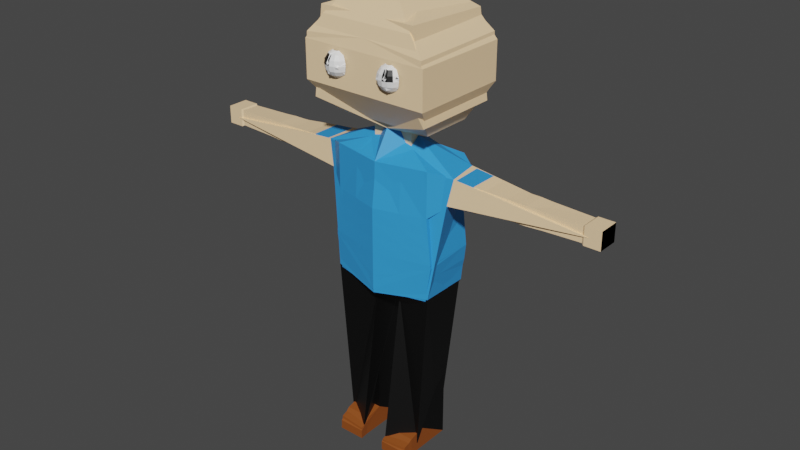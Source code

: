 # Source: NormalPerson.blend  (saved by Blender 3.2.14; exported with 4.5.12 LTS)
import bpy
from mathutils import Matrix  # noqa: F401  (used for matrix-valued properties, if any)

bpy.ops.wm.read_factory_settings(use_empty=True)
scene = bpy.context.scene
scene.name = 'Scene'

# ---- collections
col_collection = bpy.data.collections.new('Collection'); scene.collection.children.link(col_collection)

# ---- materials (node trees are filled in below, after node groups)
mat_material_001 = bpy.data.materials.new('Material.001')
mat_material_001.alpha_threshold = 0.0
mat_material_001.use_transparent_shadow = False
mat_material_001.line_color = (0.0, 0.0, 0.0, 1.0)
mat_material_006 = bpy.data.materials.new('Material.006')
mat_material_006.use_transparent_shadow = False
mat_material_007 = bpy.data.materials.new('Material.007')
mat_material_007.use_transparent_shadow = False
mat_material_008 = bpy.data.materials.new('Material.008')
mat_material_008.use_transparent_shadow = False
mat_material_009 = bpy.data.materials.new('Material.009')
mat_material_009.use_transparent_shadow = False
mat_eys = bpy.data.materials.new('Eys')
mat_eys.use_transparent_shadow = False

# ---- material node trees
mat_material_001.use_nodes = True; mat_material_001.node_tree.nodes.clear()
_N = mat_material_001.node_tree.nodes; _L = mat_material_001.node_tree.links
n0 = _N.new('ShaderNodeOutputMaterial'); n0.name = 'Material Output'; n0.location = (300, 300)
n1 = _N.new('ShaderNodeBsdfPrincipled'); n1.name = 'Principled BSDF'; n1.location = (10, 300)
n1.distribution = 'GGX'
n1.subsurface_method = 'RANDOM_WALK_SKIN'
n1.inputs[0].default_value = (1.0, 1.0, 1.0, 1.0)
n1.inputs[2].default_value = 0.4
n1.inputs[3].default_value = 1.45
n1.inputs[27].default_value = (0.0, 0.0, 0.0, 1.0)
n1.inputs[28].default_value = 1.0
_L.new(n1.outputs[0], n0.inputs[0])
n0.is_active_output = True
mat_material_006.use_nodes = True; mat_material_006.node_tree.nodes.clear()
_N = mat_material_006.node_tree.nodes; _L = mat_material_006.node_tree.links
n0 = _N.new('ShaderNodeBsdfPrincipled'); n0.name = 'Principled BSDF'; n0.location = (10, 300)
n0.distribution = 'GGX'
n0.subsurface_method = 'RANDOM_WALK_SKIN'
n0.inputs[0].default_value = (0.03367, 0.3241, 0.8, 1.0)
n0.inputs[3].default_value = 1.45
n0.inputs[27].default_value = (0.0, 0.0, 0.0, 1.0)
n0.inputs[28].default_value = 1.0
n1 = _N.new('ShaderNodeOutputMaterial'); n1.name = 'Material Output'; n1.location = (300, 300)
_L.new(n0.outputs[0], n1.inputs[0])
n1.is_active_output = True
mat_material_007.use_nodes = True; mat_material_007.node_tree.nodes.clear()
_N = mat_material_007.node_tree.nodes; _L = mat_material_007.node_tree.links
n0 = _N.new('ShaderNodeBsdfPrincipled'); n0.name = 'Principled BSDF'; n0.location = (10, 300)
n0.distribution = 'GGX'
n0.subsurface_method = 'RANDOM_WALK_SKIN'
n0.inputs[0].default_value = (1.0, 0.7084, 0.4125, 1.0)
n0.inputs[3].default_value = 1.45
n0.inputs[27].default_value = (0.0, 0.0, 0.0, 1.0)
n0.inputs[28].default_value = 1.0
n1 = _N.new('ShaderNodeOutputMaterial'); n1.name = 'Material Output'; n1.location = (300, 300)
_L.new(n0.outputs[0], n1.inputs[0])
n1.is_active_output = True
mat_material_008.use_nodes = True; mat_material_008.node_tree.nodes.clear()
_N = mat_material_008.node_tree.nodes; _L = mat_material_008.node_tree.links
n0 = _N.new('ShaderNodeBsdfPrincipled'); n0.name = 'Principled BSDF'; n0.location = (10, 300)
n0.distribution = 'GGX'
n0.subsurface_method = 'RANDOM_WALK_SKIN'
n0.inputs[0].default_value = (0.0, 0.0, 0.0, 1.0)
n0.inputs[3].default_value = 1.45
n0.inputs[27].default_value = (0.0, 0.0, 0.0, 1.0)
n0.inputs[28].default_value = 1.0
n1 = _N.new('ShaderNodeOutputMaterial'); n1.name = 'Material Output'; n1.location = (300, 300)
_L.new(n0.outputs[0], n1.inputs[0])
n1.is_active_output = True
mat_material_009.use_nodes = True; mat_material_009.node_tree.nodes.clear()
_N = mat_material_009.node_tree.nodes; _L = mat_material_009.node_tree.links
n0 = _N.new('ShaderNodeBsdfPrincipled'); n0.name = 'Principled BSDF'; n0.location = (10, 300)
n0.distribution = 'GGX'
n0.subsurface_method = 'RANDOM_WALK_SKIN'
n0.inputs[0].default_value = (0.2697, 0.06857, 0.009938, 1.0)
n0.inputs[3].default_value = 1.45
n0.inputs[27].default_value = (0.0, 0.0, 0.0, 1.0)
n0.inputs[28].default_value = 1.0
n1 = _N.new('ShaderNodeOutputMaterial'); n1.name = 'Material Output'; n1.location = (300, 300)
_L.new(n0.outputs[0], n1.inputs[0])
n1.is_active_output = True
mat_eys.use_nodes = True; mat_eys.node_tree.nodes.clear()
_N = mat_eys.node_tree.nodes; _L = mat_eys.node_tree.links
n0 = _N.new('ShaderNodeBsdfPrincipled'); n0.name = 'Principled BSDF'; n0.location = (10, 300)
n0.distribution = 'GGX'
n0.subsurface_method = 'RANDOM_WALK_SKIN'
n0.inputs[0].default_value = (0.0, 0.0, 0.0, 1.0)
n0.inputs[3].default_value = 1.45
n0.inputs[27].default_value = (0.0, 0.0, 0.0, 1.0)
n0.inputs[28].default_value = 1.0
n1 = _N.new('ShaderNodeOutputMaterial'); n1.name = 'Material Output'; n1.location = (300, 300)
_L.new(n0.outputs[0], n1.inputs[0])
n1.is_active_output = True

# ---- world
world_world = bpy.data.worlds.new('World'); scene.world = world_world
world_world.use_nodes = True; world_world.node_tree.nodes.clear()
_N = world_world.node_tree.nodes; _L = world_world.node_tree.links
n0 = _N.new('ShaderNodeOutputWorld'); n0.name = 'World Output'; n0.location = (300, 300)
n1 = _N.new('ShaderNodeBackground'); n1.name = 'Background'; n1.location = (10, 300)
n1.inputs[0].default_value = (0.05088, 0.05088, 0.05088, 1.0)
_L.new(n1.outputs[0], n0.inputs[0])
n0.is_active_output = True
world_world.color = (0.05088, 0.05088, 0.05088)
world_world.use_sun_shadow = False
world_world.sun_shadow_jitter_overblur = 0.0

# ---- meshes
me_person_lod0 = bpy.data.meshes.new('Person_LOD0')
me_person_lod0.from_pydata([(0.1513, 0.07908, 0.9017), (0.02626, 0.07908, 0.4983), (0.1513, -0.07908, 0.9017), (0.02626, -0.07908, 0.4983), (0.0, 0.07908, 0.4983), (0.0, -0.1022, 0.9017), (0.0, -0.07908, 0.4983), (0.0, 0.08575, 0.9017), (0.1513, 0.07908, 0.7672), (0.1656, 0.07908, 0.6328), (0.1513, -0.07908, 0.7672), (0.1656, -0.07908, 0.6328), (0.0, -0.1192, 0.7672), (0.0, -0.1192, 0.6328), (0.0, 0.08575, 0.7672), (0.0, 0.09375, 0.6328), (0.1513, 0.07908, 0.5198), (0.1513, -0.07908, 0.5198), (0.0, -0.1192, 0.5198), (0.0, 0.09375, 0.5198), (0.1216, 0.04968, 0.4598), (0.04189, 0.04968, 0.4586), (0.1216, -0.04968, 0.4598), (0.04189, -0.04968, 0.4586), (0.1218, 0.04968, 0.3533), (0.04208, 0.04968, 0.3533), (0.1218, -0.04968, 0.3533), (0.04208, -0.04968, 0.3533), (0.1218, 0.04968, 0.3294), (0.04208, 0.04968, 0.3294), (0.1218, -0.04968, 0.3294), (0.04208, -0.04968, 0.3294), (0.1218, 0.04968, 0.302), (0.04208, 0.04968, 0.302), (0.1218, -0.04968, 0.302), (0.04208, -0.04968, 0.302), (0.1218, 0.04968, 0.06585), (0.04208, 0.04968, 0.06585), (0.1218, -0.04968, 0.06585), (0.04208, -0.04968, 0.06585), (0.1218, 0.04968, -8.872e-05), (0.04208, 0.04968, -8.872e-05), (0.1218, -0.04968, -8.872e-05), (0.04208, -0.04968, -8.872e-05), (0.1218, -0.09843, 0.05374), (0.04208, -0.09843, 0.05374), (0.1218, -0.09843, -8.872e-05), (0.04208, -0.09843, -8.872e-05), (0.1186, -0.1344, 0.02716), (0.03893, -0.1344, 0.02716), (0.1186, -0.1344, -0.0008175), (0.03893, -0.1344, -0.0008175), (0.1988, 0.04822, 0.8881), (0.1988, -0.04822, 0.8881), (0.1988, 0.04822, 0.8061), (0.1988, -0.04822, 0.8061), (0.3779, 0.03284, 0.875), (0.3779, -0.03284, 0.875), (0.3779, 0.03284, 0.8192), (0.3779, -0.03284, 0.8192), (0.4002, 0.03284, 0.875), (0.4002, -0.03284, 0.875), (0.4002, 0.03284, 0.8192), (0.4002, -0.03284, 0.8192), (0.4256, 0.03284, 0.875), (0.4256, -0.03284, 0.875), (0.4256, 0.03284, 0.8192), (0.4256, -0.03284, 0.8192), (0.5782, 0.02464, 0.8681), (0.5782, -0.02464, 0.8681), (0.5782, 0.02464, 0.8262), (0.5782, -0.02464, 0.8262), (0.5883, 0.03133, 0.8738), (0.5883, -0.03133, 0.8738), (0.5883, 0.03133, 0.8205), (0.5883, -0.03133, 0.8205), (0.6364, 0.03133, 0.8738), (0.6364, -0.03133, 0.8738), (0.6364, 0.03133, 0.8205), (0.6364, -0.03133, 0.8205), (0.06214, 0.03302, 0.932), (0.06214, -0.03302, 0.932), (0.0, 0.03302, 0.932), (0.0, -0.03302, 0.932), (0.06046, 0.02298, 0.9708), (0.06214, -0.03302, 0.974), (0.0, 0.03302, 0.974), (0.0, -0.03302, 0.974), (0.1499, 0.0776, 0.9977), (0.1499, -0.07641, 0.9977), (0.0, 0.08701, 0.9978), (0.0, -0.07641, 0.9977), (0.07493, 0.09894, 1.345), (0.0, 0.09894, 1.345), (0.0, -0.1013, 1.345), (0.0, 0.1513, 1.092), (0.0, 0.1513, 1.203), (0.1916, 0.1513, 1.203), (0.1916, 0.1513, 1.092), (0.1916, -0.1505, 1.092), (0.1916, -0.1505, 1.203), (0.0, -0.1505, 1.203), (0.0, -0.1505, 1.092), (0.156, 0.07908, 0.7224), (0.1608, 0.07908, 0.6776), (0.156, -0.07908, 0.7224), (0.1608, -0.07908, 0.6776), (0.0, -0.1192, 0.7224), (0.0, -0.1192, 0.6776), (0.0, 0.08842, 0.7224), (0.0, 0.09108, 0.6776), (0.2729, 0.04309, 0.8105), (0.3038, 0.03796, 0.8148), (0.3038, -0.03796, 0.8148), (0.2729, -0.04309, 0.8105), (0.2729, 0.04309, 0.8838), (0.3038, 0.03796, 0.8794), (0.3038, -0.03796, 0.8794), (0.2729, -0.04309, 0.8838), (0.1608, 0.07908, 0.5876), (0.156, 0.07908, 0.5654), (0.1608, -0.07908, 0.5876), (0.156, -0.07908, 0.5654), (0.0, -0.1192, 0.5876), (0.0, -0.1192, 0.5654), (0.0, 0.09375, 0.5876), (0.0, 0.09375, 0.5654), (0.01313, -0.07908, 0.4983), (0.07564, 0.08242, 0.9017), (0.01313, 0.07908, 0.4983), (0.07564, -0.09062, 0.9017), (0.08279, -0.09912, 0.6328), (0.07564, -0.09912, 0.7672), (0.08279, 0.08641, 0.6328), (0.07564, 0.08242, 0.7672), (0.07564, 0.08641, 0.5198), (0.07564, -0.09912, 0.5198), (0.03107, 0.03302, 0.932), (0.03107, -0.03302, 0.932), (0.03023, 0.028, 0.9724), (0.03107, -0.03302, 0.974), (0.07493, 0.0823, 0.9977), (0.07493, -0.07641, 0.9977), (0.07493, -0.1013, 1.345), (0.09578, -0.1505, 1.092), (0.09578, -0.1505, 1.203), (0.09578, 0.1513, 1.092), (0.09578, 0.1513, 1.203), (0.0804, 0.08508, 0.6776), (0.07802, 0.08375, 0.7224), (0.0804, -0.09912, 0.6776), (0.07802, -0.09912, 0.7224), (0.07802, 0.08641, 0.5654), (0.0804, 0.08641, 0.5876), (0.07802, -0.09912, 0.5654), (0.0804, -0.09912, 0.5876), (0.1, -0.1455, 1.192), (0.1115, -0.1502, 1.184), (0.1192, -0.1534, 1.171), (0.1219, -0.1545, 1.157), (0.1192, -0.1534, 1.142), (0.1115, -0.1502, 1.13), (0.1, -0.1455, 1.121), (0.09687, -0.1502, 1.192), (0.1056, -0.159, 1.184), (0.1115, -0.1649, 1.171), (0.1136, -0.1669, 1.157), (0.1115, -0.1649, 1.142), (0.1056, -0.159, 1.13), (0.09687, -0.1502, 1.121), (0.09212, -0.1534, 1.192), (0.09687, -0.1649, 1.184), (0.1, -0.1725, 1.171), (0.1012, -0.1752, 1.157), (0.1, -0.1725, 1.142), (0.09687, -0.1649, 1.13), (0.09212, -0.1534, 1.121), (0.08651, -0.1545, 1.192), (0.08651, -0.1669, 1.184), (0.08651, -0.1752, 1.171), (0.08651, -0.1781, 1.157), (0.08651, -0.1752, 1.142), (0.08651, -0.1669, 1.13), (0.08651, -0.1545, 1.121), (0.08091, -0.1534, 1.192), (0.07616, -0.1649, 1.184), (0.07299, -0.1725, 1.171), (0.07188, -0.1752, 1.157), (0.07299, -0.1725, 1.142), (0.07616, -0.1649, 1.13), (0.08091, -0.1534, 1.121), (0.07616, -0.1502, 1.192), (0.06739, -0.159, 1.184), (0.06152, -0.1649, 1.171), (0.05947, -0.1669, 1.157), (0.06152, -0.1649, 1.142), (0.06739, -0.159, 1.13), (0.07616, -0.1502, 1.121), (0.07299, -0.1455, 1.192), (0.06152, -0.1502, 1.184), (0.05386, -0.1534, 1.171), (0.05117, -0.1545, 1.157), (0.05386, -0.1534, 1.142), (0.06152, -0.1502, 1.13), (0.07299, -0.1455, 1.121), (0.0, 0.1351, 1.274), (0.0, -0.1359, 1.274), (0.1409, 0.1351, 1.274), (0.1409, -0.1359, 1.274), (0.08694, 0.1351, 1.274), (0.08694, -0.1359, 1.274)], [], [(129, 1, 3, 127), (0, 2, 53, 52), (134, 128, 0, 8), (130, 2, 81, 138), (132, 130, 5, 12), (155, 131, 13, 123), (151, 132, 12, 107), (153, 133, 9, 119), (149, 134, 8, 103), (119, 9, 11, 121), (103, 8, 10, 105), (1, 16, 20, 21), (129, 135, 16, 1), (127, 136, 18, 6), (23, 21, 25, 27), (3, 1, 21, 23), (17, 3, 23, 22), (16, 17, 22, 20), (24, 26, 30, 28), (21, 20, 24, 25), (20, 22, 26, 24), (22, 23, 27, 26), (31, 29, 33, 35), (26, 27, 31, 30), (27, 25, 29, 31), (25, 24, 28, 29), (35, 33, 37, 39), (29, 28, 32, 33), (28, 30, 34, 32), (30, 31, 35, 34), (36, 38, 42, 40), (33, 32, 36, 37), (32, 34, 38, 36), (34, 35, 39, 38), (41, 40, 42, 43), (39, 43, 47, 45), (39, 37, 41, 43), (37, 36, 40, 41), (44, 45, 49, 48), (38, 39, 45, 44), (42, 38, 44, 46), (43, 42, 46, 47), (48, 49, 51, 50), (45, 47, 51, 49), (47, 46, 50, 51), (46, 44, 48, 50), (113, 112, 58, 59), (2, 10, 55, 53), (10, 8, 54, 55), (8, 0, 52, 54), (57, 59, 63, 61), (112, 116, 56, 58), (117, 113, 59, 57), (116, 117, 57, 56), (61, 63, 67, 65), (56, 57, 61, 60), (59, 58, 62, 63), (58, 56, 60, 62), (64, 65, 69, 68), (60, 61, 65, 64), (63, 62, 66, 67), (62, 60, 64, 66), (71, 70, 74, 75), (67, 66, 70, 71), (66, 64, 68, 70), (65, 67, 71, 69), (73, 75, 79, 77), (70, 68, 72, 74), (69, 71, 75, 73), (68, 69, 73, 72), (78, 76, 77, 79), (72, 73, 77, 76), (75, 74, 78, 79), (74, 72, 76, 78), (137, 82, 86, 139), (128, 7, 82, 137), (2, 0, 80, 81), (139, 86, 90, 141), (138, 81, 85, 140), (81, 80, 84, 85), (209, 205, 93, 92), (140, 85, 89, 142), (85, 84, 88, 89), (92, 93, 94, 143), (210, 208, 143), (208, 207, 92, 143), (89, 88, 98, 99), (99, 98, 97, 100), (142, 89, 99, 144), (144, 99, 100, 145), (141, 90, 95, 146), (146, 95, 96, 147), (9, 104, 106, 11), (104, 103, 105, 106), (133, 148, 104, 9), (148, 149, 103, 104), (131, 150, 108, 13), (150, 151, 107, 108), (52, 53, 118, 115), (115, 118, 117, 116), (53, 55, 114, 118), (118, 114, 113, 117), (54, 52, 115, 111), (111, 115, 116, 112), (55, 54, 111, 114), (114, 111, 112, 113), (16, 120, 122, 17), (135, 152, 120, 16), (152, 126, 125, 153), (136, 154, 124, 18), (154, 122, 121, 155), (120, 152, 153, 119), (122, 120, 119, 121), (124, 154, 155, 123), (17, 122, 154, 136), (19, 126, 152, 135), (106, 105, 151, 150), (11, 106, 150, 131), (110, 109, 149, 148), (15, 110, 148, 133), (98, 146, 147, 97), (88, 141, 146, 98), (102, 144, 145, 101), (91, 142, 144, 102), (206, 210, 143, 94), (87, 140, 142, 91), (207, 209, 92), (83, 138, 140, 87), (84, 139, 141, 88), (0, 128, 137, 80), (80, 137, 139, 84), (3, 17, 136, 127), (4, 19, 135, 129), (109, 14, 134, 149), (125, 15, 133, 153), (105, 10, 132, 151), (121, 11, 131, 155), (10, 2, 130, 132), (5, 130, 138, 83), (14, 7, 128, 134), (4, 129, 127, 6), (162, 161, 168, 169), (160, 159, 166, 167), (158, 157, 164, 165), (161, 160, 167, 168), (159, 158, 165, 166), (157, 156, 163, 164), (168, 167, 174, 175), (166, 165, 172, 173), (164, 163, 170, 171), (169, 168, 175, 176), (167, 166, 173, 174), (165, 164, 171, 172), (175, 174, 181, 182), (173, 172, 179, 180), (171, 170, 177, 178), (176, 175, 182, 183), (174, 173, 180, 181), (172, 171, 178, 179), (183, 182, 189, 190), (181, 180, 187, 188), (179, 178, 185, 186), (182, 181, 188, 189), (180, 179, 186, 187), (178, 177, 184, 185), (188, 187, 194, 195), (186, 185, 192, 193), (189, 188, 195, 196), (187, 186, 193, 194), (185, 184, 191, 192), (190, 189, 196, 197), (196, 195, 202, 203), (194, 193, 200, 201), (192, 191, 198, 199), (197, 196, 203, 204), (195, 194, 201, 202), (193, 192, 199, 200), (101, 145, 210, 206), (147, 96, 205, 209), (97, 147, 209, 207), (100, 97, 207, 208), (145, 100, 208, 210)])
me_person_lod0.polygons.foreach_set('material_index', [3, 1, 1, 1, 1, 1, 1, 1, 1, 1, 1, 3, 3, 3, 3, 3, 3, 3, 3, 3, 3, 3, 3, 3, 3, 3, 3, 3, 3, 3, 4, 3, 3, 3, 4, 4, 4, 4, 4, 4, 4, 4, 4, 4, 4, 4, 2, 1, 1, 1, 2, 2, 2, 2, 2, 2, 2, 2, 2, 2, 2, 2, 2, 2, 2, 2, 2, 2, 2, 2, 2, 2, 0, 2, 2, 1, 1, 2, 2, 2, 2, 2, 2, 2, 2, 2, 2, 2, 2, 2, 2, 2, 1, 1, 1, 1, 1, 1, 1, 2, 1, 2, 1, 2, 1, 2, 1, 1, 1, 1, 1, 1, 1, 1, 1, 1, 1, 1, 1, 1, 2, 2, 2, 2, 2, 2, 2, 2, 2, 1, 2, 3, 3, 1, 1, 1, 1, 1, 1, 1, 3, 0, 0, 0, 0, 0, 0, 0, 5, 0, 0, 0, 5, 0, 5, 0, 0, 0, 5, 0, 0, 0, 0, 0, 0, 0, 0, 0, 0, 0, 0, 0, 0, 0, 0, 0, 0, 2, 2, 2, 2, 2])
_uv = me_person_lod0.uv_layers.new(name='UVMap')
_uv.uv.foreach_set('vector', [0.3125, 0.5, 0.375, 0.5, 0.375, 0.75, 0.3125, 0.75, 0.625, 0.5, 0.625, 0.75, 0.625, 0.75, 0.625, 0.5, 0.5417, 0.4375, 0.625, 0.4375, 0.625, 0.5, 0.5417, 0.5, 0.625, 0.8125, 0.625, 0.75, 0.625, 0.75, 0.625, 0.8125, 0.5417, 0.8125, 0.625, 0.8125, 0.625, 0.875, 0.5417, 0.875, 0.435, 0.8125, 0.4583, 0.8125, 0.4583, 0.875, 0.435, 0.875, 0.5139, 0.8125, 0.5417, 0.8125, 0.5417, 0.875, 0.5139, 0.875, 0.435, 0.4375, 0.4583, 0.4375, 0.4583, 0.5, 0.435, 0.5, 0.5139, 0.4375, 0.5417, 0.4375, 0.5417, 0.5, 0.5139, 0.5, 0.435, 0.5, 0.4583, 0.5, 0.4583, 0.75, 0.435, 0.75, 0.5139, 0.5, 0.5417, 0.5, 0.5417, 0.75, 0.5139, 0.75, 0.375, 0.5, 0.3883, 0.5, 0.3883, 0.5, 0.375, 0.5, 0.375, 0.4375, 0.3883, 0.4375, 0.3883, 0.5, 0.375, 0.5, 0.375, 0.8125, 0.3883, 0.8125, 0.3883, 0.875, 0.375, 0.875, 0.375, 0.75, 0.375, 0.5, 0.375, 0.5, 0.375, 0.75, 0.375, 0.75, 0.375, 0.5, 0.375, 0.5, 0.375, 0.75, 0.3883, 0.75, 0.375, 0.75, 0.375, 0.75, 0.3883, 0.75, 0.3883, 0.5, 0.3883, 0.75, 0.3883, 0.75, 0.3883, 0.5, 0.3883, 0.5, 0.3883, 0.75, 0.3883, 0.75, 0.3883, 0.5, 0.375, 0.5, 0.3883, 0.5, 0.3883, 0.5, 0.375, 0.5, 0.3883, 0.5, 0.3883, 0.75, 0.3883, 0.75, 0.3883, 0.5, 0.3883, 0.75, 0.375, 0.75, 0.375, 0.75, 0.3883, 0.75, 0.375, 0.75, 0.375, 0.5, 0.375, 0.5, 0.375, 0.75, 0.3883, 0.75, 0.375, 0.75, 0.375, 0.75, 0.3883, 0.75, 0.375, 0.75, 0.375, 0.5, 0.375, 0.5, 0.375, 0.75, 0.375, 0.5, 0.3883, 0.5, 0.3883, 0.5, 0.375, 0.5, 0.375, 0.75, 0.375, 0.5, 0.375, 0.5, 0.375, 0.75, 0.375, 0.5, 0.3883, 0.5, 0.3883, 0.5, 0.375, 0.5, 0.3883, 0.5, 0.3883, 0.75, 0.3883, 0.75, 0.3883, 0.5, 0.3883, 0.75, 0.375, 0.75, 0.375, 0.75, 0.3883, 0.75, 0.3883, 0.5, 0.3883, 0.75, 0.3883, 0.75, 0.3883, 0.5, 0.375, 0.5, 0.3883, 0.5, 0.3883, 0.5, 0.375, 0.5, 0.3883, 0.5, 0.3883, 0.75, 0.3883, 0.75, 0.3883, 0.5, 0.3883, 0.75, 0.375, 0.75, 0.375, 0.75, 0.3883, 0.75, 0.375, 0.5, 0.3883, 0.5, 0.3883, 0.75, 0.375, 0.75, 0.375, 0.75, 0.375, 0.75, 0.375, 0.75, 0.375, 0.75, 0.375, 0.75, 0.375, 0.5, 0.375, 0.5, 0.375, 0.75, 0.375, 0.5, 0.3883, 0.5, 0.3883, 0.5, 0.375, 0.5, 0.3883, 0.75, 0.375, 0.75, 0.375, 0.75, 0.3883, 0.75, 0.3883, 0.75, 0.375, 0.75, 0.375, 0.75, 0.3883, 0.75, 0.3883, 0.75, 0.3883, 0.75, 0.3883, 0.75, 0.3883, 0.75, 0.375, 0.75, 0.3883, 0.75, 0.3883, 0.75, 0.375, 0.75, 0.3883, 0.75, 0.375, 0.75, 0.375, 0.75, 0.3883, 0.75, 0.375, 0.75, 0.375, 0.75, 0.375, 0.75, 0.375, 0.75, 0.375, 0.75, 0.3883, 0.75, 0.3883, 0.75, 0.375, 0.75, 0.3883, 0.75, 0.3883, 0.75, 0.3883, 0.75, 0.3883, 0.75, 0.5417, 0.75, 0.5417, 0.5, 0.5417, 0.5, 0.5417, 0.75, 0.625, 0.75, 0.5417, 0.75, 0.5417, 0.75, 0.625, 0.75, 0.5417, 0.75, 0.5417, 0.5, 0.5417, 0.5, 0.5417, 0.75, 0.5417, 0.5, 0.625, 0.5, 0.625, 0.5, 0.5417, 0.5, 0.625, 0.75, 0.5417, 0.75, 0.5417, 0.75, 0.625, 0.75, 0.5417, 0.5, 0.625, 0.5, 0.625, 0.5, 0.5417, 0.5, 0.625, 0.75, 0.5417, 0.75, 0.5417, 0.75, 0.625, 0.75, 0.625, 0.5, 0.625, 0.75, 0.625, 0.75, 0.625, 0.5, 0.625, 0.75, 0.5417, 0.75, 0.5417, 0.75, 0.625, 0.75, 0.625, 0.5, 0.625, 0.75, 0.625, 0.75, 0.625, 0.5, 0.5417, 0.75, 0.5417, 0.5, 0.5417, 0.5, 0.5417, 0.75, 0.5417, 0.5, 0.625, 0.5, 0.625, 0.5, 0.5417, 0.5, 0.625, 0.5, 0.625, 0.75, 0.625, 0.75, 0.625, 0.5, 0.625, 0.5, 0.625, 0.75, 0.625, 0.75, 0.625, 0.5, 0.5417, 0.75, 0.5417, 0.5, 0.5417, 0.5, 0.5417, 0.75, 0.5417, 0.5, 0.625, 0.5, 0.625, 0.5, 0.5417, 0.5, 0.5417, 0.75, 0.5417, 0.5, 0.5417, 0.5, 0.5417, 0.75, 0.5417, 0.75, 0.5417, 0.5, 0.5417, 0.5, 0.5417, 0.75, 0.5417, 0.5, 0.625, 0.5, 0.625, 0.5, 0.5417, 0.5, 0.625, 0.75, 0.5417, 0.75, 0.5417, 0.75, 0.625, 0.75, 0.625, 0.75, 0.5417, 0.75, 0.5417, 0.75, 0.625, 0.75, 0.5417, 0.5, 0.625, 0.5, 0.625, 0.5, 0.5417, 0.5, 0.625, 0.75, 0.5417, 0.75, 0.5417, 0.75, 0.625, 0.75, 0.625, 0.5, 0.625, 0.75, 0.625, 0.75, 0.625, 0.5, 0.5417, 0.5, 0.625, 0.5, 0.625, 0.75, 0.5417, 0.75, 0.625, 0.5, 0.625, 0.75, 0.625, 0.75, 0.625, 0.5, 0.5417, 0.75, 0.5417, 0.5, 0.5417, 0.5, 0.5417, 0.75, 0.5417, 0.5, 0.625, 0.5, 0.625, 0.5, 0.5417, 0.5, 0.625, 0.4375, 0.625, 0.375, 0.625, 0.375, 0.625, 0.4375, 0.625, 0.4375, 0.625, 0.375, 0.625, 0.375, 0.625, 0.4375, 0.625, 0.75, 0.625, 0.5, 0.625, 0.5, 0.625, 0.75, 0.625, 0.4375, 0.625, 0.375, 0.625, 0.375, 0.625, 0.4375, 0.625, 0.8125, 0.625, 0.75, 0.625, 0.75, 0.625, 0.8125, 0.625, 0.75, 0.625, 0.5, 0.625, 0.5, 0.625, 0.75, 0.625, 0.4375, 0.625, 0.375, 0.625, 0.375, 0.625, 0.4375, 0.625, 0.8125, 0.625, 0.75, 0.625, 0.75, 0.625, 0.8125, 0.625, 0.75, 0.625, 0.5, 0.625, 0.5, 0.625, 0.75, 0.6875, 0.5, 0.75, 0.5, 0.75, 0.75, 0.6875, 0.75, 0.625, 0.8125, 0.625, 0.7812, 0.625, 0.8125, 0.635, 0.7712, 0.635, 0.4787, 0.645, 0.4575, 0.645, 0.7925, 0.625, 0.75, 0.625, 0.5, 0.625, 0.5, 0.625, 0.75, 0.625, 0.75, 0.625, 0.5, 0.625, 0.5, 0.625, 0.75, 0.625, 0.8125, 0.625, 0.75, 0.625, 0.75, 0.625, 0.8125, 0.625, 0.8125, 0.625, 0.75, 0.625, 0.75, 0.625, 0.8125, 0.625, 0.4375, 0.625, 0.375, 0.625, 0.375, 0.625, 0.4375, 0.625, 0.4375, 0.625, 0.375, 0.625, 0.375, 0.625, 0.4375, 0.4583, 0.5, 0.4861, 0.5, 0.4861, 0.75, 0.4583, 0.75, 0.4861, 0.5, 0.5139, 0.5, 0.5139, 0.75, 0.4861, 0.75, 0.4583, 0.4375, 0.4861, 0.4375, 0.4861, 0.5, 0.4583, 0.5, 0.4861, 0.4375, 0.5139, 0.4375, 0.5139, 0.5, 0.4861, 0.5, 0.4583, 0.8125, 0.4861, 0.8125, 0.4861, 0.875, 0.4583, 0.875, 0.4861, 0.8125, 0.5139, 0.8125, 0.5139, 0.875, 0.4861, 0.875, 0.625, 0.5, 0.625, 0.75, 0.625, 0.75, 0.625, 0.5, 0.625, 0.5, 0.625, 0.75, 0.625, 0.75, 0.625, 0.5, 0.625, 0.75, 0.5417, 0.75, 0.5417, 0.75, 0.625, 0.75, 0.625, 0.75, 0.5417, 0.75, 0.5417, 0.75, 0.625, 0.75, 0.5417, 0.5, 0.625, 0.5, 0.625, 0.5, 0.5417, 0.5, 0.5417, 0.5, 0.625, 0.5, 0.625, 0.5, 0.5417, 0.5, 0.5417, 0.75, 0.5417, 0.5, 0.5417, 0.5, 0.5417, 0.75, 0.5417, 0.75, 0.5417, 0.5, 0.5417, 0.5, 0.5417, 0.75, 0.3883, 0.5, 0.4117, 0.5, 0.4117, 0.75, 0.3883, 0.75, 0.3883, 0.4375, 0.4117, 0.4375, 0.4117, 0.5, 0.3883, 0.5, 0.4117, 0.4375, 0.4117, 0.375, 0.435, 0.375, 0.435, 0.4375, 0.3883, 0.8125, 0.4117, 0.8125, 0.4117, 0.875, 0.3883, 0.875, 0.4117, 0.8125, 0.4117, 0.75, 0.435, 0.75, 0.435, 0.8125, 0.4117, 0.5, 0.4117, 0.4375, 0.435, 0.4375, 0.435, 0.5, 0.4117, 0.75, 0.4117, 0.5, 0.435, 0.5, 0.435, 0.75, 0.4117, 0.875, 0.4117, 0.8125, 0.435, 0.8125, 0.435, 0.875, 0.3883, 0.75, 0.4117, 0.75, 0.4117, 0.8125, 0.3883, 0.8125, 0.3883, 0.375, 0.4117, 0.375, 0.4117, 0.4375, 0.3883, 0.4375, 0.4861, 0.75, 0.5139, 0.75, 0.5139, 0.8125, 0.4861, 0.8125, 0.4583, 0.75, 0.4861, 0.75, 0.4861, 0.8125, 0.4583, 0.8125, 0.4861, 0.375, 0.5139, 0.375, 0.5139, 0.4375, 0.4861, 0.4375, 0.4583, 0.375, 0.4861, 0.375, 0.4861, 0.4375, 0.4583, 0.4375, 0.625, 0.5, 0.625, 0.4375, 0.625, 0.4375, 0.625, 0.5, 0.625, 0.5, 0.625, 0.4375, 0.625, 0.4375, 0.625, 0.5, 0.625, 0.875, 0.625, 0.8125, 0.625, 0.8125, 0.625, 0.875, 0.625, 0.875, 0.625, 0.8125, 0.625, 0.8125, 0.625, 0.875, 0.625, 0.875, 0.625, 0.8125, 0.625, 0.8125, 0.625, 0.875, 0.625, 0.875, 0.625, 0.8125, 0.625, 0.8125, 0.625, 0.875, 0.635, 0.4787, 0.635, 0.4475, 0.645, 0.4575, 0.625, 0.875, 0.625, 0.8125, 0.625, 0.8125, 0.625, 0.875, 0.625, 0.5, 0.625, 0.4375, 0.625, 0.4375, 0.625, 0.5, 0.625, 0.5, 0.625, 0.4375, 0.625, 0.4375, 0.625, 0.5, 0.625, 0.5, 0.625, 0.4375, 0.625, 0.4375, 0.625, 0.5, 0.375, 0.75, 0.3883, 0.75, 0.3883, 0.8125, 0.375, 0.8125, 0.375, 0.375, 0.3883, 0.375, 0.3883, 0.4375, 0.375, 0.4375, 0.5139, 0.375, 0.5417, 0.375, 0.5417, 0.4375, 0.5139, 0.4375, 0.435, 0.375, 0.4583, 0.375, 0.4583, 0.4375, 0.435, 0.4375, 0.5139, 0.75, 0.5417, 0.75, 0.5417, 0.8125, 0.5139, 0.8125, 0.435, 0.75, 0.4583, 0.75, 0.4583, 0.8125, 0.435, 0.8125, 0.5417, 0.75, 0.625, 0.75, 0.625, 0.8125, 0.5417, 0.8125, 0.625, 0.875, 0.625, 0.8125, 0.625, 0.8125, 0.625, 0.875, 0.5417, 0.375, 0.625, 0.375, 0.625, 0.4375, 0.5417, 0.4375, 0.25, 0.5, 0.3125, 0.5, 0.3125, 0.75, 0.25, 0.75, 0.4375, 0.125, 0.4375, 0.25, 0.375, 0.25, 0.375, 0.125, 0.4375, 0.375, 0.4375, 0.5, 0.375, 0.5, 0.375, 0.375, 0.4375, 0.625, 0.4375, 0.75, 0.375, 0.75, 0.375, 0.625, 0.4375, 0.25, 0.4375, 0.375, 0.375, 0.375, 0.375, 0.25, 0.4375, 0.5, 0.4375, 0.625, 0.375, 0.625, 0.375, 0.5, 0.4375, 0.75, 0.4375, 0.875, 0.375, 0.875, 0.375, 0.75, 0.375, 0.25, 0.375, 0.375, 0.3125, 0.375, 0.3125, 0.25, 0.375, 0.5, 0.375, 0.625, 0.3125, 0.625, 0.3125, 0.5, 0.375, 0.75, 0.375, 0.875, 0.3125, 0.875, 0.3125, 0.75, 0.375, 0.125, 0.375, 0.25, 0.3125, 0.25, 0.3125, 0.125, 0.375, 0.375, 0.375, 0.5, 0.3125, 0.5, 0.3125, 0.375, 0.375, 0.625, 0.375, 0.75, 0.3125, 0.75, 0.3125, 0.625, 0.3125, 0.25, 0.3125, 0.375, 0.25, 0.375, 0.25, 0.25, 0.3125, 0.5, 0.3125, 0.625, 0.25, 0.625, 0.25, 0.5, 0.3125, 0.75, 0.3125, 0.875, 0.25, 0.875, 0.25, 0.75, 0.3125, 0.125, 0.3125, 0.25, 0.25, 0.25, 0.25, 0.125, 0.3125, 0.375, 0.3125, 0.5, 0.25, 0.5, 0.25, 0.375, 0.3125, 0.625, 0.3125, 0.75, 0.25, 0.75, 0.25, 0.625, 0.25, 0.125, 0.25, 0.25, 0.1875, 0.25, 0.1875, 0.125, 0.25, 0.375, 0.25, 0.5, 0.1875, 0.5, 0.1875, 0.375, 0.25, 0.625, 0.25, 0.75, 0.1875, 0.75, 0.1875, 0.625, 0.25, 0.25, 0.25, 0.375, 0.1875, 0.375, 0.1875, 0.25, 0.25, 0.5, 0.25, 0.625, 0.1875, 0.625, 0.1875, 0.5, 0.25, 0.75, 0.25, 0.875, 0.1875, 0.875, 0.1875, 0.75, 0.1875, 0.375, 0.1875, 0.5, 0.125, 0.5, 0.125, 0.375, 0.1875, 0.625, 0.1875, 0.75, 0.125, 0.75, 0.125, 0.625, 0.1875, 0.25, 0.1875, 0.375, 0.125, 0.375, 0.125, 0.25, 0.1875, 0.5, 0.1875, 0.625, 0.125, 0.625, 0.125, 0.5, 0.1875, 0.75, 0.1875, 0.875, 0.125, 0.875, 0.125, 0.75, 0.1875, 0.125, 0.1875, 0.25, 0.125, 0.25, 0.125, 0.125, 0.125, 0.25, 0.125, 0.375, 0.0625, 0.375, 0.0625, 0.25, 0.125, 0.5, 0.125, 0.625, 0.0625, 0.625, 0.0625, 0.5, 0.125, 0.75, 0.125, 0.875, 0.0625, 0.875, 0.0625, 0.75, 0.125, 0.125, 0.125, 0.25, 0.0625, 0.25, 0.0625, 0.125, 0.125, 0.375, 0.125, 0.5, 0.0625, 0.5, 0.0625, 0.375, 0.125, 0.625, 0.125, 0.75, 0.0625, 0.75, 0.0625, 0.625, 0.625, 0.875, 0.625, 0.8125, 0.625, 0.8125, 0.625, 0.875, 0.625, 0.4375, 0.625, 0.375, 0.625, 0.375, 0.625, 0.4375, 0.625, 0.5, 0.625, 0.4375, 0.635, 0.4475, 0.635, 0.4787, 0.625, 0.75, 0.625, 0.5, 0.635, 0.4787, 0.635, 0.7712, 0.625, 0.8125, 0.625, 0.75, 0.625, 0.7812, 0.625, 0.8125])
me_person_lod0.materials.append(mat_material_001)
me_person_lod0.materials.append(mat_material_006)
me_person_lod0.materials.append(mat_material_007)
me_person_lod0.materials.append(mat_material_008)
me_person_lod0.materials.append(mat_material_009)
me_person_lod0.materials.append(mat_eys)
me_person_lod0.use_mirror_vertex_groups = False
me_person_lod0.update()
me_person_lod1 = bpy.data.meshes.new('Person_LOD1')
me_person_lod1.from_pydata([(0.1513, 0.07908, 0.9017), (0.02626, 0.07908, 0.4983), (0.1513, -0.07908, 0.9017), (0.02626, -0.07908, 0.4983), (0.0, 0.07908, 0.4983), (0.0, -0.1022, 0.9017), (0.0, -0.07908, 0.4983), (0.0, 0.08575, 0.9017), (0.1513, 0.07908, 0.7672), (0.1656, 0.07908, 0.6328), (0.1513, -0.07908, 0.7672), (0.1656, -0.07908, 0.6328), (0.0, -0.1192, 0.7672), (0.0, -0.1192, 0.6328), (0.0, 0.08575, 0.7672), (0.0, 0.09375, 0.6328), (0.1513, 0.07908, 0.5198), (0.1513, -0.07908, 0.5198), (0.0, -0.1192, 0.5198), (0.0, 0.09375, 0.5198), (0.1216, 0.04968, 0.4598), (0.04189, 0.04968, 0.4586), (0.1216, -0.04968, 0.4598), (0.04189, -0.04968, 0.4586), (0.1218, 0.04968, 0.3533), (0.04208, 0.04968, 0.3533), (0.1218, -0.04968, 0.3533), (0.04208, -0.04968, 0.3533), (0.1218, 0.04968, 0.3294), (0.04208, 0.04968, 0.3294), (0.1218, -0.04968, 0.3294), (0.04208, -0.04968, 0.3294), (0.1218, 0.04968, 0.302), (0.04208, 0.04968, 0.302), (0.1218, -0.04968, 0.302), (0.04208, -0.04968, 0.302), (0.1218, 0.04968, 0.06585), (0.04208, 0.04968, 0.06585), (0.1218, -0.04968, 0.06585), (0.04208, -0.04968, 0.06585), (0.1218, 0.04968, -8.872e-05), (0.04208, 0.04968, -8.872e-05), (0.1218, -0.04968, -8.872e-05), (0.04208, -0.04968, -8.872e-05), (0.1218, -0.09843, 0.05374), (0.04208, -0.09843, 0.05374), (0.1218, -0.09843, -8.872e-05), (0.04208, -0.09843, -8.872e-05), (0.1186, -0.1344, 0.02716), (0.03893, -0.1344, 0.02716), (0.1186, -0.1344, -0.0008175), (0.03893, -0.1344, -0.0008175), (0.1988, 0.04822, 0.8881), (0.1988, -0.04822, 0.8881), (0.1988, 0.04822, 0.8061), (0.1988, -0.04822, 0.8061), (0.3779, 0.03284, 0.875), (0.3779, -0.03284, 0.875), (0.3779, 0.03284, 0.8192), (0.3779, -0.03284, 0.8192), (0.4002, 0.03284, 0.875), (0.4002, -0.03284, 0.875), (0.4002, 0.03284, 0.8192), (0.4002, -0.03284, 0.8192), (0.4256, 0.03284, 0.875), (0.4256, -0.03284, 0.875), (0.4256, 0.03284, 0.8192), (0.4256, -0.03284, 0.8192), (0.5782, 0.02464, 0.8681), (0.5782, -0.02464, 0.8681), (0.5782, 0.02464, 0.8262), (0.5782, -0.02464, 0.8262), (0.5883, 0.03133, 0.8738), (0.5883, -0.03133, 0.8738), (0.5883, 0.03133, 0.8205), (0.5883, -0.03133, 0.8205), (0.6364, 0.03133, 0.8738), (0.6364, -0.03133, 0.8738), (0.6364, 0.03133, 0.8205), (0.6364, -0.03133, 0.8205), (0.06214, 0.03302, 0.932), (0.06214, -0.03302, 0.932), (0.0, 0.03302, 0.932), (0.0, -0.03302, 0.932), (0.06046, 0.02298, 0.9708), (0.06214, -0.03302, 0.974), (0.0, 0.03302, 0.974), (0.0, -0.03302, 0.974), (0.1499, 0.0776, 0.9977), (0.1499, -0.07641, 0.9977), (0.0, 0.08701, 0.9978), (0.0, -0.07641, 0.9977), (0.07493, 0.09894, 1.345), (0.0, 0.09894, 1.345), (0.0, -0.1013, 1.345), (0.0, 0.1513, 1.092), (0.0, 0.1513, 1.203), (0.1916, 0.1513, 1.203), (0.1916, 0.1513, 1.092), (0.1916, -0.1505, 1.092), (0.1916, -0.1505, 1.203), (0.0, -0.1505, 1.203), (0.0, -0.1505, 1.092), (0.156, 0.07908, 0.7224), (0.1608, 0.07908, 0.6776), (0.156, -0.07908, 0.7224), (0.1608, -0.07908, 0.6776), (0.0, -0.1192, 0.7224), (0.0, -0.1192, 0.6776), (0.0, 0.08842, 0.7224), (0.0, 0.09108, 0.6776), (0.2729, 0.04309, 0.8105), (0.3038, 0.03796, 0.8148), (0.3038, -0.03796, 0.8148), (0.2729, -0.04309, 0.8105), (0.2729, 0.04309, 0.8838), (0.3038, 0.03796, 0.8794), (0.3038, -0.03796, 0.8794), (0.2729, -0.04309, 0.8838), (0.1608, 0.07908, 0.5876), (0.156, 0.07908, 0.5654), (0.1608, -0.07908, 0.5876), (0.156, -0.07908, 0.5654), (0.0, -0.1192, 0.5876), (0.0, -0.1192, 0.5654), (0.0, 0.09375, 0.5876), (0.0, 0.09375, 0.5654), (0.01313, -0.07908, 0.4983), (0.07564, 0.08242, 0.9017), (0.01313, 0.07908, 0.4983), (0.07564, -0.09062, 0.9017), (0.08279, -0.09912, 0.6328), (0.07564, -0.09912, 0.7672), (0.08279, 0.08641, 0.6328), (0.07564, 0.08242, 0.7672), (0.07564, 0.08641, 0.5198), (0.07564, -0.09912, 0.5198), (0.03107, 0.03302, 0.932), (0.03107, -0.03302, 0.932), (0.03023, 0.028, 0.9724), (0.03107, -0.03302, 0.974), (0.07493, 0.0823, 0.9977), (0.07493, -0.07641, 0.9977), (0.07493, -0.1013, 1.345), (0.09578, -0.1505, 1.092), (0.09578, -0.1505, 1.203), (0.09578, 0.1513, 1.092), (0.09578, 0.1513, 1.203), (0.0804, 0.08508, 0.6776), (0.07802, 0.08375, 0.7224), (0.0804, -0.09912, 0.6776), (0.07802, -0.09912, 0.7224), (0.07802, 0.08641, 0.5654), (0.0804, 0.08641, 0.5876), (0.07802, -0.09912, 0.5654), (0.0804, -0.09912, 0.5876), (0.1, -0.1455, 1.192), (0.1115, -0.1502, 1.184), (0.1192, -0.1534, 1.171), (0.1219, -0.1545, 1.157), (0.1192, -0.1534, 1.142), (0.1115, -0.1502, 1.13), (0.1, -0.1455, 1.121), (0.09687, -0.1502, 1.192), (0.1056, -0.159, 1.184), (0.1115, -0.1649, 1.171), (0.1136, -0.1669, 1.157), (0.1115, -0.1649, 1.142), (0.1056, -0.159, 1.13), (0.09687, -0.1502, 1.121), (0.09212, -0.1534, 1.192), (0.09687, -0.1649, 1.184), (0.1, -0.1725, 1.171), (0.1012, -0.1752, 1.157), (0.1, -0.1725, 1.142), (0.09687, -0.1649, 1.13), (0.09212, -0.1534, 1.121), (0.08651, -0.1545, 1.192), (0.08651, -0.1669, 1.184), (0.08651, -0.1752, 1.171), (0.08651, -0.1781, 1.157), (0.08651, -0.1752, 1.142), (0.08651, -0.1669, 1.13), (0.08651, -0.1545, 1.121), (0.08091, -0.1534, 1.192), (0.07616, -0.1649, 1.184), (0.07299, -0.1725, 1.171), (0.07188, -0.1752, 1.157), (0.07299, -0.1725, 1.142), (0.07616, -0.1649, 1.13), (0.08091, -0.1534, 1.121), (0.07616, -0.1502, 1.192), (0.06739, -0.159, 1.184), (0.06152, -0.1649, 1.171), (0.05947, -0.1669, 1.157), (0.06152, -0.1649, 1.142), (0.06739, -0.159, 1.13), (0.07616, -0.1502, 1.121), (0.07299, -0.1455, 1.192), (0.06152, -0.1502, 1.184), (0.05386, -0.1534, 1.171), (0.05117, -0.1545, 1.157), (0.05386, -0.1534, 1.142), (0.06152, -0.1502, 1.13), (0.07299, -0.1455, 1.121), (0.0, 0.1351, 1.274), (0.0, -0.1359, 1.274), (0.1409, 0.1351, 1.274), (0.1409, -0.1359, 1.274), (0.08694, 0.1351, 1.274), (0.08694, -0.1359, 1.274)], [], [(129, 1, 3, 127), (0, 2, 53, 52), (134, 128, 0, 8), (130, 2, 81, 138), (132, 130, 5, 12), (155, 131, 13, 123), (151, 132, 12, 107), (153, 133, 9, 119), (149, 134, 8, 103), (119, 9, 11, 121), (103, 8, 10, 105), (1, 16, 20, 21), (129, 135, 16, 1), (127, 136, 18, 6), (23, 21, 25, 27), (3, 1, 21, 23), (17, 3, 23, 22), (16, 17, 22, 20), (24, 26, 30, 28), (21, 20, 24, 25), (20, 22, 26, 24), (22, 23, 27, 26), (31, 29, 33, 35), (26, 27, 31, 30), (27, 25, 29, 31), (25, 24, 28, 29), (35, 33, 37, 39), (29, 28, 32, 33), (28, 30, 34, 32), (30, 31, 35, 34), (36, 38, 42, 40), (33, 32, 36, 37), (32, 34, 38, 36), (34, 35, 39, 38), (41, 40, 42, 43), (39, 43, 47, 45), (39, 37, 41, 43), (37, 36, 40, 41), (44, 45, 49, 48), (38, 39, 45, 44), (42, 38, 44, 46), (43, 42, 46, 47), (48, 49, 51, 50), (45, 47, 51, 49), (47, 46, 50, 51), (46, 44, 48, 50), (113, 112, 58, 59), (2, 10, 55, 53), (10, 8, 54, 55), (8, 0, 52, 54), (57, 59, 63, 61), (112, 116, 56, 58), (117, 113, 59, 57), (116, 117, 57, 56), (61, 63, 67, 65), (56, 57, 61, 60), (59, 58, 62, 63), (58, 56, 60, 62), (64, 65, 69, 68), (60, 61, 65, 64), (63, 62, 66, 67), (62, 60, 64, 66), (71, 70, 74, 75), (67, 66, 70, 71), (66, 64, 68, 70), (65, 67, 71, 69), (73, 75, 79, 77), (70, 68, 72, 74), (69, 71, 75, 73), (68, 69, 73, 72), (78, 76, 77, 79), (72, 73, 77, 76), (75, 74, 78, 79), (74, 72, 76, 78), (137, 82, 86, 139), (128, 7, 82, 137), (2, 0, 80, 81), (139, 86, 90, 141), (138, 81, 85, 140), (81, 80, 84, 85), (209, 205, 93, 92), (140, 85, 89, 142), (85, 84, 88, 89), (92, 93, 94, 143), (210, 208, 143), (208, 207, 92, 143), (89, 88, 98, 99), (99, 98, 97, 100), (142, 89, 99, 144), (144, 99, 100, 145), (141, 90, 95, 146), (146, 95, 96, 147), (9, 104, 106, 11), (104, 103, 105, 106), (133, 148, 104, 9), (148, 149, 103, 104), (131, 150, 108, 13), (150, 151, 107, 108), (52, 53, 118, 115), (115, 118, 117, 116), (53, 55, 114, 118), (118, 114, 113, 117), (54, 52, 115, 111), (111, 115, 116, 112), (55, 54, 111, 114), (114, 111, 112, 113), (16, 120, 122, 17), (135, 152, 120, 16), (152, 126, 125, 153), (136, 154, 124, 18), (154, 122, 121, 155), (120, 152, 153, 119), (122, 120, 119, 121), (124, 154, 155, 123), (17, 122, 154, 136), (19, 126, 152, 135), (106, 105, 151, 150), (11, 106, 150, 131), (110, 109, 149, 148), (15, 110, 148, 133), (98, 146, 147, 97), (88, 141, 146, 98), (102, 144, 145, 101), (91, 142, 144, 102), (206, 210, 143, 94), (87, 140, 142, 91), (207, 209, 92), (83, 138, 140, 87), (84, 139, 141, 88), (0, 128, 137, 80), (80, 137, 139, 84), (3, 17, 136, 127), (4, 19, 135, 129), (109, 14, 134, 149), (125, 15, 133, 153), (105, 10, 132, 151), (121, 11, 131, 155), (10, 2, 130, 132), (5, 130, 138, 83), (14, 7, 128, 134), (4, 129, 127, 6), (162, 161, 168, 169), (160, 159, 166, 167), (158, 157, 164, 165), (161, 160, 167, 168), (159, 158, 165, 166), (157, 156, 163, 164), (168, 167, 174, 175), (166, 165, 172, 173), (164, 163, 170, 171), (169, 168, 175, 176), (167, 166, 173, 174), (165, 164, 171, 172), (175, 174, 181, 182), (173, 172, 179, 180), (171, 170, 177, 178), (176, 175, 182, 183), (174, 173, 180, 181), (172, 171, 178, 179), (183, 182, 189, 190), (181, 180, 187, 188), (179, 178, 185, 186), (182, 181, 188, 189), (180, 179, 186, 187), (178, 177, 184, 185), (188, 187, 194, 195), (186, 185, 192, 193), (189, 188, 195, 196), (187, 186, 193, 194), (185, 184, 191, 192), (190, 189, 196, 197), (196, 195, 202, 203), (194, 193, 200, 201), (192, 191, 198, 199), (197, 196, 203, 204), (195, 194, 201, 202), (193, 192, 199, 200), (101, 145, 210, 206), (147, 96, 205, 209), (97, 147, 209, 207), (100, 97, 207, 208), (145, 100, 208, 210)])
me_person_lod1.polygons.foreach_set('material_index', [3, 1, 1, 1, 1, 1, 1, 1, 1, 1, 1, 3, 3, 3, 3, 3, 3, 3, 3, 3, 3, 3, 3, 3, 3, 3, 3, 3, 3, 3, 4, 3, 3, 3, 4, 4, 4, 4, 4, 4, 4, 4, 4, 4, 4, 4, 2, 1, 1, 1, 2, 2, 2, 2, 2, 2, 2, 2, 2, 2, 2, 2, 2, 2, 2, 2, 2, 2, 2, 2, 2, 2, 0, 2, 2, 1, 1, 2, 2, 2, 2, 2, 2, 2, 2, 2, 2, 2, 2, 2, 2, 2, 1, 1, 1, 1, 1, 1, 1, 2, 1, 2, 1, 2, 1, 2, 1, 1, 1, 1, 1, 1, 1, 1, 1, 1, 1, 1, 1, 1, 2, 2, 2, 2, 2, 2, 2, 2, 2, 1, 2, 3, 3, 1, 1, 1, 1, 1, 1, 1, 3, 0, 0, 0, 0, 0, 0, 0, 5, 0, 0, 0, 5, 0, 5, 0, 0, 0, 5, 0, 0, 0, 0, 0, 0, 0, 0, 0, 0, 0, 0, 0, 0, 0, 0, 0, 0, 2, 2, 2, 2, 2])
_uv = me_person_lod1.uv_layers.new(name='UVMap')
_uv.uv.foreach_set('vector', [0.3125, 0.5, 0.375, 0.5, 0.375, 0.75, 0.3125, 0.75, 0.625, 0.5, 0.625, 0.75, 0.625, 0.75, 0.625, 0.5, 0.5417, 0.4375, 0.625, 0.4375, 0.625, 0.5, 0.5417, 0.5, 0.625, 0.8125, 0.625, 0.75, 0.625, 0.75, 0.625, 0.8125, 0.5417, 0.8125, 0.625, 0.8125, 0.625, 0.875, 0.5417, 0.875, 0.435, 0.8125, 0.4583, 0.8125, 0.4583, 0.875, 0.435, 0.875, 0.5139, 0.8125, 0.5417, 0.8125, 0.5417, 0.875, 0.5139, 0.875, 0.435, 0.4375, 0.4583, 0.4375, 0.4583, 0.5, 0.435, 0.5, 0.5139, 0.4375, 0.5417, 0.4375, 0.5417, 0.5, 0.5139, 0.5, 0.435, 0.5, 0.4583, 0.5, 0.4583, 0.75, 0.435, 0.75, 0.5139, 0.5, 0.5417, 0.5, 0.5417, 0.75, 0.5139, 0.75, 0.375, 0.5, 0.3883, 0.5, 0.3883, 0.5, 0.375, 0.5, 0.375, 0.4375, 0.3883, 0.4375, 0.3883, 0.5, 0.375, 0.5, 0.375, 0.8125, 0.3883, 0.8125, 0.3883, 0.875, 0.375, 0.875, 0.375, 0.75, 0.375, 0.5, 0.375, 0.5, 0.375, 0.75, 0.375, 0.75, 0.375, 0.5, 0.375, 0.5, 0.375, 0.75, 0.3883, 0.75, 0.375, 0.75, 0.375, 0.75, 0.3883, 0.75, 0.3883, 0.5, 0.3883, 0.75, 0.3883, 0.75, 0.3883, 0.5, 0.3883, 0.5, 0.3883, 0.75, 0.3883, 0.75, 0.3883, 0.5, 0.375, 0.5, 0.3883, 0.5, 0.3883, 0.5, 0.375, 0.5, 0.3883, 0.5, 0.3883, 0.75, 0.3883, 0.75, 0.3883, 0.5, 0.3883, 0.75, 0.375, 0.75, 0.375, 0.75, 0.3883, 0.75, 0.375, 0.75, 0.375, 0.5, 0.375, 0.5, 0.375, 0.75, 0.3883, 0.75, 0.375, 0.75, 0.375, 0.75, 0.3883, 0.75, 0.375, 0.75, 0.375, 0.5, 0.375, 0.5, 0.375, 0.75, 0.375, 0.5, 0.3883, 0.5, 0.3883, 0.5, 0.375, 0.5, 0.375, 0.75, 0.375, 0.5, 0.375, 0.5, 0.375, 0.75, 0.375, 0.5, 0.3883, 0.5, 0.3883, 0.5, 0.375, 0.5, 0.3883, 0.5, 0.3883, 0.75, 0.3883, 0.75, 0.3883, 0.5, 0.3883, 0.75, 0.375, 0.75, 0.375, 0.75, 0.3883, 0.75, 0.3883, 0.5, 0.3883, 0.75, 0.3883, 0.75, 0.3883, 0.5, 0.375, 0.5, 0.3883, 0.5, 0.3883, 0.5, 0.375, 0.5, 0.3883, 0.5, 0.3883, 0.75, 0.3883, 0.75, 0.3883, 0.5, 0.3883, 0.75, 0.375, 0.75, 0.375, 0.75, 0.3883, 0.75, 0.375, 0.5, 0.3883, 0.5, 0.3883, 0.75, 0.375, 0.75, 0.375, 0.75, 0.375, 0.75, 0.375, 0.75, 0.375, 0.75, 0.375, 0.75, 0.375, 0.5, 0.375, 0.5, 0.375, 0.75, 0.375, 0.5, 0.3883, 0.5, 0.3883, 0.5, 0.375, 0.5, 0.3883, 0.75, 0.375, 0.75, 0.375, 0.75, 0.3883, 0.75, 0.3883, 0.75, 0.375, 0.75, 0.375, 0.75, 0.3883, 0.75, 0.3883, 0.75, 0.3883, 0.75, 0.3883, 0.75, 0.3883, 0.75, 0.375, 0.75, 0.3883, 0.75, 0.3883, 0.75, 0.375, 0.75, 0.3883, 0.75, 0.375, 0.75, 0.375, 0.75, 0.3883, 0.75, 0.375, 0.75, 0.375, 0.75, 0.375, 0.75, 0.375, 0.75, 0.375, 0.75, 0.3883, 0.75, 0.3883, 0.75, 0.375, 0.75, 0.3883, 0.75, 0.3883, 0.75, 0.3883, 0.75, 0.3883, 0.75, 0.5417, 0.75, 0.5417, 0.5, 0.5417, 0.5, 0.5417, 0.75, 0.625, 0.75, 0.5417, 0.75, 0.5417, 0.75, 0.625, 0.75, 0.5417, 0.75, 0.5417, 0.5, 0.5417, 0.5, 0.5417, 0.75, 0.5417, 0.5, 0.625, 0.5, 0.625, 0.5, 0.5417, 0.5, 0.625, 0.75, 0.5417, 0.75, 0.5417, 0.75, 0.625, 0.75, 0.5417, 0.5, 0.625, 0.5, 0.625, 0.5, 0.5417, 0.5, 0.625, 0.75, 0.5417, 0.75, 0.5417, 0.75, 0.625, 0.75, 0.625, 0.5, 0.625, 0.75, 0.625, 0.75, 0.625, 0.5, 0.625, 0.75, 0.5417, 0.75, 0.5417, 0.75, 0.625, 0.75, 0.625, 0.5, 0.625, 0.75, 0.625, 0.75, 0.625, 0.5, 0.5417, 0.75, 0.5417, 0.5, 0.5417, 0.5, 0.5417, 0.75, 0.5417, 0.5, 0.625, 0.5, 0.625, 0.5, 0.5417, 0.5, 0.625, 0.5, 0.625, 0.75, 0.625, 0.75, 0.625, 0.5, 0.625, 0.5, 0.625, 0.75, 0.625, 0.75, 0.625, 0.5, 0.5417, 0.75, 0.5417, 0.5, 0.5417, 0.5, 0.5417, 0.75, 0.5417, 0.5, 0.625, 0.5, 0.625, 0.5, 0.5417, 0.5, 0.5417, 0.75, 0.5417, 0.5, 0.5417, 0.5, 0.5417, 0.75, 0.5417, 0.75, 0.5417, 0.5, 0.5417, 0.5, 0.5417, 0.75, 0.5417, 0.5, 0.625, 0.5, 0.625, 0.5, 0.5417, 0.5, 0.625, 0.75, 0.5417, 0.75, 0.5417, 0.75, 0.625, 0.75, 0.625, 0.75, 0.5417, 0.75, 0.5417, 0.75, 0.625, 0.75, 0.5417, 0.5, 0.625, 0.5, 0.625, 0.5, 0.5417, 0.5, 0.625, 0.75, 0.5417, 0.75, 0.5417, 0.75, 0.625, 0.75, 0.625, 0.5, 0.625, 0.75, 0.625, 0.75, 0.625, 0.5, 0.5417, 0.5, 0.625, 0.5, 0.625, 0.75, 0.5417, 0.75, 0.625, 0.5, 0.625, 0.75, 0.625, 0.75, 0.625, 0.5, 0.5417, 0.75, 0.5417, 0.5, 0.5417, 0.5, 0.5417, 0.75, 0.5417, 0.5, 0.625, 0.5, 0.625, 0.5, 0.5417, 0.5, 0.625, 0.4375, 0.625, 0.375, 0.625, 0.375, 0.625, 0.4375, 0.625, 0.4375, 0.625, 0.375, 0.625, 0.375, 0.625, 0.4375, 0.625, 0.75, 0.625, 0.5, 0.625, 0.5, 0.625, 0.75, 0.625, 0.4375, 0.625, 0.375, 0.625, 0.375, 0.625, 0.4375, 0.625, 0.8125, 0.625, 0.75, 0.625, 0.75, 0.625, 0.8125, 0.625, 0.75, 0.625, 0.5, 0.625, 0.5, 0.625, 0.75, 0.625, 0.4375, 0.625, 0.375, 0.625, 0.375, 0.625, 0.4375, 0.625, 0.8125, 0.625, 0.75, 0.625, 0.75, 0.625, 0.8125, 0.625, 0.75, 0.625, 0.5, 0.625, 0.5, 0.625, 0.75, 0.6875, 0.5, 0.75, 0.5, 0.75, 0.75, 0.6875, 0.75, 0.625, 0.8125, 0.625, 0.7812, 0.625, 0.8125, 0.635, 0.7712, 0.635, 0.4787, 0.645, 0.4575, 0.645, 0.7925, 0.625, 0.75, 0.625, 0.5, 0.625, 0.5, 0.625, 0.75, 0.625, 0.75, 0.625, 0.5, 0.625, 0.5, 0.625, 0.75, 0.625, 0.8125, 0.625, 0.75, 0.625, 0.75, 0.625, 0.8125, 0.625, 0.8125, 0.625, 0.75, 0.625, 0.75, 0.625, 0.8125, 0.625, 0.4375, 0.625, 0.375, 0.625, 0.375, 0.625, 0.4375, 0.625, 0.4375, 0.625, 0.375, 0.625, 0.375, 0.625, 0.4375, 0.4583, 0.5, 0.4861, 0.5, 0.4861, 0.75, 0.4583, 0.75, 0.4861, 0.5, 0.5139, 0.5, 0.5139, 0.75, 0.4861, 0.75, 0.4583, 0.4375, 0.4861, 0.4375, 0.4861, 0.5, 0.4583, 0.5, 0.4861, 0.4375, 0.5139, 0.4375, 0.5139, 0.5, 0.4861, 0.5, 0.4583, 0.8125, 0.4861, 0.8125, 0.4861, 0.875, 0.4583, 0.875, 0.4861, 0.8125, 0.5139, 0.8125, 0.5139, 0.875, 0.4861, 0.875, 0.625, 0.5, 0.625, 0.75, 0.625, 0.75, 0.625, 0.5, 0.625, 0.5, 0.625, 0.75, 0.625, 0.75, 0.625, 0.5, 0.625, 0.75, 0.5417, 0.75, 0.5417, 0.75, 0.625, 0.75, 0.625, 0.75, 0.5417, 0.75, 0.5417, 0.75, 0.625, 0.75, 0.5417, 0.5, 0.625, 0.5, 0.625, 0.5, 0.5417, 0.5, 0.5417, 0.5, 0.625, 0.5, 0.625, 0.5, 0.5417, 0.5, 0.5417, 0.75, 0.5417, 0.5, 0.5417, 0.5, 0.5417, 0.75, 0.5417, 0.75, 0.5417, 0.5, 0.5417, 0.5, 0.5417, 0.75, 0.3883, 0.5, 0.4117, 0.5, 0.4117, 0.75, 0.3883, 0.75, 0.3883, 0.4375, 0.4117, 0.4375, 0.4117, 0.5, 0.3883, 0.5, 0.4117, 0.4375, 0.4117, 0.375, 0.435, 0.375, 0.435, 0.4375, 0.3883, 0.8125, 0.4117, 0.8125, 0.4117, 0.875, 0.3883, 0.875, 0.4117, 0.8125, 0.4117, 0.75, 0.435, 0.75, 0.435, 0.8125, 0.4117, 0.5, 0.4117, 0.4375, 0.435, 0.4375, 0.435, 0.5, 0.4117, 0.75, 0.4117, 0.5, 0.435, 0.5, 0.435, 0.75, 0.4117, 0.875, 0.4117, 0.8125, 0.435, 0.8125, 0.435, 0.875, 0.3883, 0.75, 0.4117, 0.75, 0.4117, 0.8125, 0.3883, 0.8125, 0.3883, 0.375, 0.4117, 0.375, 0.4117, 0.4375, 0.3883, 0.4375, 0.4861, 0.75, 0.5139, 0.75, 0.5139, 0.8125, 0.4861, 0.8125, 0.4583, 0.75, 0.4861, 0.75, 0.4861, 0.8125, 0.4583, 0.8125, 0.4861, 0.375, 0.5139, 0.375, 0.5139, 0.4375, 0.4861, 0.4375, 0.4583, 0.375, 0.4861, 0.375, 0.4861, 0.4375, 0.4583, 0.4375, 0.625, 0.5, 0.625, 0.4375, 0.625, 0.4375, 0.625, 0.5, 0.625, 0.5, 0.625, 0.4375, 0.625, 0.4375, 0.625, 0.5, 0.625, 0.875, 0.625, 0.8125, 0.625, 0.8125, 0.625, 0.875, 0.625, 0.875, 0.625, 0.8125, 0.625, 0.8125, 0.625, 0.875, 0.625, 0.875, 0.625, 0.8125, 0.625, 0.8125, 0.625, 0.875, 0.625, 0.875, 0.625, 0.8125, 0.625, 0.8125, 0.625, 0.875, 0.635, 0.4787, 0.635, 0.4475, 0.645, 0.4575, 0.625, 0.875, 0.625, 0.8125, 0.625, 0.8125, 0.625, 0.875, 0.625, 0.5, 0.625, 0.4375, 0.625, 0.4375, 0.625, 0.5, 0.625, 0.5, 0.625, 0.4375, 0.625, 0.4375, 0.625, 0.5, 0.625, 0.5, 0.625, 0.4375, 0.625, 0.4375, 0.625, 0.5, 0.375, 0.75, 0.3883, 0.75, 0.3883, 0.8125, 0.375, 0.8125, 0.375, 0.375, 0.3883, 0.375, 0.3883, 0.4375, 0.375, 0.4375, 0.5139, 0.375, 0.5417, 0.375, 0.5417, 0.4375, 0.5139, 0.4375, 0.435, 0.375, 0.4583, 0.375, 0.4583, 0.4375, 0.435, 0.4375, 0.5139, 0.75, 0.5417, 0.75, 0.5417, 0.8125, 0.5139, 0.8125, 0.435, 0.75, 0.4583, 0.75, 0.4583, 0.8125, 0.435, 0.8125, 0.5417, 0.75, 0.625, 0.75, 0.625, 0.8125, 0.5417, 0.8125, 0.625, 0.875, 0.625, 0.8125, 0.625, 0.8125, 0.625, 0.875, 0.5417, 0.375, 0.625, 0.375, 0.625, 0.4375, 0.5417, 0.4375, 0.25, 0.5, 0.3125, 0.5, 0.3125, 0.75, 0.25, 0.75, 0.4375, 0.125, 0.4375, 0.25, 0.375, 0.25, 0.375, 0.125, 0.4375, 0.375, 0.4375, 0.5, 0.375, 0.5, 0.375, 0.375, 0.4375, 0.625, 0.4375, 0.75, 0.375, 0.75, 0.375, 0.625, 0.4375, 0.25, 0.4375, 0.375, 0.375, 0.375, 0.375, 0.25, 0.4375, 0.5, 0.4375, 0.625, 0.375, 0.625, 0.375, 0.5, 0.4375, 0.75, 0.4375, 0.875, 0.375, 0.875, 0.375, 0.75, 0.375, 0.25, 0.375, 0.375, 0.3125, 0.375, 0.3125, 0.25, 0.375, 0.5, 0.375, 0.625, 0.3125, 0.625, 0.3125, 0.5, 0.375, 0.75, 0.375, 0.875, 0.3125, 0.875, 0.3125, 0.75, 0.375, 0.125, 0.375, 0.25, 0.3125, 0.25, 0.3125, 0.125, 0.375, 0.375, 0.375, 0.5, 0.3125, 0.5, 0.3125, 0.375, 0.375, 0.625, 0.375, 0.75, 0.3125, 0.75, 0.3125, 0.625, 0.3125, 0.25, 0.3125, 0.375, 0.25, 0.375, 0.25, 0.25, 0.3125, 0.5, 0.3125, 0.625, 0.25, 0.625, 0.25, 0.5, 0.3125, 0.75, 0.3125, 0.875, 0.25, 0.875, 0.25, 0.75, 0.3125, 0.125, 0.3125, 0.25, 0.25, 0.25, 0.25, 0.125, 0.3125, 0.375, 0.3125, 0.5, 0.25, 0.5, 0.25, 0.375, 0.3125, 0.625, 0.3125, 0.75, 0.25, 0.75, 0.25, 0.625, 0.25, 0.125, 0.25, 0.25, 0.1875, 0.25, 0.1875, 0.125, 0.25, 0.375, 0.25, 0.5, 0.1875, 0.5, 0.1875, 0.375, 0.25, 0.625, 0.25, 0.75, 0.1875, 0.75, 0.1875, 0.625, 0.25, 0.25, 0.25, 0.375, 0.1875, 0.375, 0.1875, 0.25, 0.25, 0.5, 0.25, 0.625, 0.1875, 0.625, 0.1875, 0.5, 0.25, 0.75, 0.25, 0.875, 0.1875, 0.875, 0.1875, 0.75, 0.1875, 0.375, 0.1875, 0.5, 0.125, 0.5, 0.125, 0.375, 0.1875, 0.625, 0.1875, 0.75, 0.125, 0.75, 0.125, 0.625, 0.1875, 0.25, 0.1875, 0.375, 0.125, 0.375, 0.125, 0.25, 0.1875, 0.5, 0.1875, 0.625, 0.125, 0.625, 0.125, 0.5, 0.1875, 0.75, 0.1875, 0.875, 0.125, 0.875, 0.125, 0.75, 0.1875, 0.125, 0.1875, 0.25, 0.125, 0.25, 0.125, 0.125, 0.125, 0.25, 0.125, 0.375, 0.0625, 0.375, 0.0625, 0.25, 0.125, 0.5, 0.125, 0.625, 0.0625, 0.625, 0.0625, 0.5, 0.125, 0.75, 0.125, 0.875, 0.0625, 0.875, 0.0625, 0.75, 0.125, 0.125, 0.125, 0.25, 0.0625, 0.25, 0.0625, 0.125, 0.125, 0.375, 0.125, 0.5, 0.0625, 0.5, 0.0625, 0.375, 0.125, 0.625, 0.125, 0.75, 0.0625, 0.75, 0.0625, 0.625, 0.625, 0.875, 0.625, 0.8125, 0.625, 0.8125, 0.625, 0.875, 0.625, 0.4375, 0.625, 0.375, 0.625, 0.375, 0.625, 0.4375, 0.625, 0.5, 0.625, 0.4375, 0.635, 0.4475, 0.635, 0.4787, 0.625, 0.75, 0.625, 0.5, 0.635, 0.4787, 0.635, 0.7712, 0.625, 0.8125, 0.625, 0.75, 0.625, 0.7812, 0.625, 0.8125])
me_person_lod1.materials.append(mat_material_001)
me_person_lod1.materials.append(mat_material_006)
me_person_lod1.materials.append(mat_material_007)
me_person_lod1.materials.append(mat_material_008)
me_person_lod1.materials.append(mat_material_009)
me_person_lod1.materials.append(mat_eys)
me_person_lod1.use_mirror_vertex_groups = False
me_person_lod1.update()
me_person_lod2 = bpy.data.meshes.new('Person_LOD2')
me_person_lod2.from_pydata([(0.1513, 0.07908, 0.9017), (0.02626, 0.07908, 0.4983), (0.1513, -0.07908, 0.9017), (0.02626, -0.07908, 0.4983), (0.0, 0.07908, 0.4983), (0.0, -0.1022, 0.9017), (0.0, -0.07908, 0.4983), (0.0, 0.08575, 0.9017), (0.1513, 0.07908, 0.7672), (0.1656, 0.07908, 0.6328), (0.1513, -0.07908, 0.7672), (0.1656, -0.07908, 0.6328), (0.0, -0.1192, 0.7672), (0.0, -0.1192, 0.6328), (0.0, 0.08575, 0.7672), (0.0, 0.09375, 0.6328), (0.1513, 0.07908, 0.5198), (0.1513, -0.07908, 0.5198), (0.0, -0.1192, 0.5198), (0.0, 0.09375, 0.5198), (0.1216, 0.04968, 0.4598), (0.04189, 0.04968, 0.4586), (0.1216, -0.04968, 0.4598), (0.04189, -0.04968, 0.4586), (0.1218, 0.04968, 0.3533), (0.04208, 0.04968, 0.3533), (0.1218, -0.04968, 0.3533), (0.04208, -0.04968, 0.3533), (0.1218, 0.04968, 0.3294), (0.04208, 0.04968, 0.3294), (0.1218, -0.04968, 0.3294), (0.04208, -0.04968, 0.3294), (0.1218, 0.04968, 0.302), (0.04208, 0.04968, 0.302), (0.1218, -0.04968, 0.302), (0.04208, -0.04968, 0.302), (0.1218, 0.04968, 0.06585), (0.04208, 0.04968, 0.06585), (0.1218, -0.04968, 0.06585), (0.04208, -0.04968, 0.06585), (0.1218, 0.04968, -8.872e-05), (0.04208, 0.04968, -8.872e-05), (0.1218, -0.04968, -8.872e-05), (0.04208, -0.04968, -8.872e-05), (0.1218, -0.09843, 0.05374), (0.04208, -0.09843, 0.05374), (0.1218, -0.09843, -8.872e-05), (0.04208, -0.09843, -8.872e-05), (0.1186, -0.1344, 0.02716), (0.03893, -0.1344, 0.02716), (0.1186, -0.1344, -0.0008175), (0.03893, -0.1344, -0.0008175), (0.1988, 0.04822, 0.8881), (0.1988, -0.04822, 0.8881), (0.1988, 0.04822, 0.8061), (0.1988, -0.04822, 0.8061), (0.3779, 0.03284, 0.875), (0.3779, -0.03284, 0.875), (0.3779, 0.03284, 0.8192), (0.3779, -0.03284, 0.8192), (0.4002, 0.03284, 0.875), (0.4002, -0.03284, 0.875), (0.4002, 0.03284, 0.8192), (0.4002, -0.03284, 0.8192), (0.4256, 0.03284, 0.875), (0.4256, -0.03284, 0.875), (0.4256, 0.03284, 0.8192), (0.4256, -0.03284, 0.8192), (0.5782, 0.02464, 0.8681), (0.5782, -0.02464, 0.8681), (0.5782, 0.02464, 0.8262), (0.5782, -0.02464, 0.8262), (0.5883, 0.03133, 0.8738), (0.5883, -0.03133, 0.8738), (0.5883, 0.03133, 0.8205), (0.5883, -0.03133, 0.8205), (0.6364, 0.03133, 0.8738), (0.6364, -0.03133, 0.8738), (0.6364, 0.03133, 0.8205), (0.6364, -0.03133, 0.8205), (0.06214, 0.03302, 0.932), (0.06214, -0.03302, 0.932), (0.0, 0.03302, 0.932), (0.0, -0.03302, 0.932), (0.06046, 0.02298, 0.9708), (0.06214, -0.03302, 0.974), (0.0, 0.03302, 0.974), (0.0, -0.03302, 0.974), (0.1499, 0.0776, 0.9977), (0.1499, -0.07641, 0.9977), (0.0, 0.08701, 0.9978), (0.0, -0.07641, 0.9977), (0.07493, 0.09894, 1.345), (0.0, 0.09894, 1.345), (0.0, -0.1013, 1.345), (0.0, 0.1513, 1.092), (0.0, 0.1513, 1.203), (0.1916, 0.1513, 1.203), (0.1916, 0.1513, 1.092), (0.1916, -0.1505, 1.092), (0.1916, -0.1505, 1.203), (0.0, -0.1505, 1.203), (0.0, -0.1505, 1.092), (0.156, 0.07908, 0.7224), (0.1608, 0.07908, 0.6776), (0.156, -0.07908, 0.7224), (0.1608, -0.07908, 0.6776), (0.0, -0.1192, 0.7224), (0.0, -0.1192, 0.6776), (0.0, 0.08842, 0.7224), (0.0, 0.09108, 0.6776), (0.2729, 0.04309, 0.8105), (0.3038, 0.03796, 0.8148), (0.3038, -0.03796, 0.8148), (0.2729, -0.04309, 0.8105), (0.2729, 0.04309, 0.8838), (0.3038, 0.03796, 0.8794), (0.3038, -0.03796, 0.8794), (0.2729, -0.04309, 0.8838), (0.1608, 0.07908, 0.5876), (0.156, 0.07908, 0.5654), (0.1608, -0.07908, 0.5876), (0.156, -0.07908, 0.5654), (0.0, -0.1192, 0.5876), (0.0, -0.1192, 0.5654), (0.0, 0.09375, 0.5876), (0.0, 0.09375, 0.5654), (0.01313, -0.07908, 0.4983), (0.07564, 0.08242, 0.9017), (0.01313, 0.07908, 0.4983), (0.07564, -0.09062, 0.9017), (0.08279, -0.09912, 0.6328), (0.07564, -0.09912, 0.7672), (0.08279, 0.08641, 0.6328), (0.07564, 0.08242, 0.7672), (0.07564, 0.08641, 0.5198), (0.07564, -0.09912, 0.5198), (0.03107, 0.03302, 0.932), (0.03107, -0.03302, 0.932), (0.03023, 0.028, 0.9724), (0.03107, -0.03302, 0.974), (0.07493, 0.0823, 0.9977), (0.07493, -0.07641, 0.9977), (0.07493, -0.1013, 1.345), (0.09578, -0.1505, 1.092), (0.09578, -0.1505, 1.203), (0.09578, 0.1513, 1.092), (0.09578, 0.1513, 1.203), (0.0804, 0.08508, 0.6776), (0.07802, 0.08375, 0.7224), (0.0804, -0.09912, 0.6776), (0.07802, -0.09912, 0.7224), (0.07802, 0.08641, 0.5654), (0.0804, 0.08641, 0.5876), (0.07802, -0.09912, 0.5654), (0.0804, -0.09912, 0.5876), (0.0, 0.1351, 1.274), (0.0, -0.1359, 1.274), (0.1409, 0.1351, 1.274), (0.1409, -0.1359, 1.274), (0.08694, 0.1351, 1.274), (0.08694, -0.1359, 1.274)], [], [(129, 1, 3, 127), (0, 2, 53, 52), (134, 128, 0, 8), (130, 2, 81, 138), (132, 130, 5, 12), (155, 131, 13, 123), (151, 132, 12, 107), (153, 133, 9, 119), (149, 134, 8, 103), (119, 9, 11, 121), (103, 8, 10, 105), (1, 16, 20, 21), (129, 135, 16, 1), (127, 136, 18, 6), (23, 21, 25, 27), (3, 1, 21, 23), (17, 3, 23, 22), (16, 17, 22, 20), (24, 26, 30, 28), (21, 20, 24, 25), (20, 22, 26, 24), (22, 23, 27, 26), (31, 29, 33, 35), (26, 27, 31, 30), (27, 25, 29, 31), (25, 24, 28, 29), (35, 33, 37, 39), (29, 28, 32, 33), (28, 30, 34, 32), (30, 31, 35, 34), (36, 38, 42, 40), (33, 32, 36, 37), (32, 34, 38, 36), (34, 35, 39, 38), (41, 40, 42, 43), (39, 43, 47, 45), (39, 37, 41, 43), (37, 36, 40, 41), (44, 45, 49, 48), (38, 39, 45, 44), (42, 38, 44, 46), (43, 42, 46, 47), (48, 49, 51, 50), (45, 47, 51, 49), (47, 46, 50, 51), (46, 44, 48, 50), (113, 112, 58, 59), (2, 10, 55, 53), (10, 8, 54, 55), (8, 0, 52, 54), (57, 59, 63, 61), (112, 116, 56, 58), (117, 113, 59, 57), (116, 117, 57, 56), (61, 63, 67, 65), (56, 57, 61, 60), (59, 58, 62, 63), (58, 56, 60, 62), (64, 65, 69, 68), (60, 61, 65, 64), (63, 62, 66, 67), (62, 60, 64, 66), (71, 70, 74, 75), (67, 66, 70, 71), (66, 64, 68, 70), (65, 67, 71, 69), (73, 75, 79, 77), (70, 68, 72, 74), (69, 71, 75, 73), (68, 69, 73, 72), (78, 76, 77, 79), (72, 73, 77, 76), (75, 74, 78, 79), (74, 72, 76, 78), (137, 82, 86, 139), (128, 7, 82, 137), (2, 0, 80, 81), (139, 86, 90, 141), (138, 81, 85, 140), (81, 80, 84, 85), (160, 156, 93, 92), (140, 85, 89, 142), (85, 84, 88, 89), (92, 93, 94, 143), (161, 159, 143), (159, 158, 92, 143), (89, 88, 98, 99), (99, 98, 97, 100), (142, 89, 99, 144), (144, 99, 100, 145), (141, 90, 95, 146), (146, 95, 96, 147), (9, 104, 106, 11), (104, 103, 105, 106), (133, 148, 104, 9), (148, 149, 103, 104), (131, 150, 108, 13), (150, 151, 107, 108), (52, 53, 118, 115), (115, 118, 117, 116), (53, 55, 114, 118), (118, 114, 113, 117), (54, 52, 115, 111), (111, 115, 116, 112), (55, 54, 111, 114), (114, 111, 112, 113), (16, 120, 122, 17), (135, 152, 120, 16), (152, 126, 125, 153), (136, 154, 124, 18), (154, 122, 121, 155), (120, 152, 153, 119), (122, 120, 119, 121), (124, 154, 155, 123), (17, 122, 154, 136), (19, 126, 152, 135), (106, 105, 151, 150), (11, 106, 150, 131), (110, 109, 149, 148), (15, 110, 148, 133), (98, 146, 147, 97), (88, 141, 146, 98), (102, 144, 145, 101), (91, 142, 144, 102), (157, 161, 143, 94), (87, 140, 142, 91), (158, 160, 92), (83, 138, 140, 87), (84, 139, 141, 88), (0, 128, 137, 80), (80, 137, 139, 84), (3, 17, 136, 127), (4, 19, 135, 129), (109, 14, 134, 149), (125, 15, 133, 153), (105, 10, 132, 151), (121, 11, 131, 155), (10, 2, 130, 132), (5, 130, 138, 83), (14, 7, 128, 134), (4, 129, 127, 6), (101, 145, 161, 157), (147, 96, 156, 160), (97, 147, 160, 158), (100, 97, 158, 159), (145, 100, 159, 161)])
me_person_lod2.polygons.foreach_set('material_index', [3, 1, 1, 1, 1, 1, 1, 1, 1, 1, 1, 3, 3, 3, 3, 3, 3, 3, 3, 3, 3, 3, 3, 3, 3, 3, 3, 3, 3, 3, 4, 3, 3, 3, 4, 4, 4, 4, 4, 4, 4, 4, 4, 4, 4, 4, 2, 1, 1, 1, 2, 2, 2, 2, 2, 2, 2, 2, 2, 2, 2, 2, 2, 2, 2, 2, 2, 2, 2, 2, 2, 2, 0, 2, 2, 1, 1, 2, 2, 2, 2, 2, 2, 2, 2, 2, 2, 2, 2, 2, 2, 2, 1, 1, 1, 1, 1, 1, 1, 2, 1, 2, 1, 2, 1, 2, 1, 1, 1, 1, 1, 1, 1, 1, 1, 1, 1, 1, 1, 1, 2, 2, 2, 2, 2, 2, 2, 2, 2, 1, 2, 3, 3, 1, 1, 1, 1, 1, 1, 1, 3, 2, 2, 2, 2, 2])
_uv = me_person_lod2.uv_layers.new(name='UVMap')
_uv.uv.foreach_set('vector', [0.3125, 0.5, 0.375, 0.5, 0.375, 0.75, 0.3125, 0.75, 0.625, 0.5, 0.625, 0.75, 0.625, 0.75, 0.625, 0.5, 0.5417, 0.4375, 0.625, 0.4375, 0.625, 0.5, 0.5417, 0.5, 0.625, 0.8125, 0.625, 0.75, 0.625, 0.75, 0.625, 0.8125, 0.5417, 0.8125, 0.625, 0.8125, 0.625, 0.875, 0.5417, 0.875, 0.435, 0.8125, 0.4583, 0.8125, 0.4583, 0.875, 0.435, 0.875, 0.5139, 0.8125, 0.5417, 0.8125, 0.5417, 0.875, 0.5139, 0.875, 0.435, 0.4375, 0.4583, 0.4375, 0.4583, 0.5, 0.435, 0.5, 0.5139, 0.4375, 0.5417, 0.4375, 0.5417, 0.5, 0.5139, 0.5, 0.435, 0.5, 0.4583, 0.5, 0.4583, 0.75, 0.435, 0.75, 0.5139, 0.5, 0.5417, 0.5, 0.5417, 0.75, 0.5139, 0.75, 0.375, 0.5, 0.3883, 0.5, 0.3883, 0.5, 0.375, 0.5, 0.375, 0.4375, 0.3883, 0.4375, 0.3883, 0.5, 0.375, 0.5, 0.375, 0.8125, 0.3883, 0.8125, 0.3883, 0.875, 0.375, 0.875, 0.375, 0.75, 0.375, 0.5, 0.375, 0.5, 0.375, 0.75, 0.375, 0.75, 0.375, 0.5, 0.375, 0.5, 0.375, 0.75, 0.3883, 0.75, 0.375, 0.75, 0.375, 0.75, 0.3883, 0.75, 0.3883, 0.5, 0.3883, 0.75, 0.3883, 0.75, 0.3883, 0.5, 0.3883, 0.5, 0.3883, 0.75, 0.3883, 0.75, 0.3883, 0.5, 0.375, 0.5, 0.3883, 0.5, 0.3883, 0.5, 0.375, 0.5, 0.3883, 0.5, 0.3883, 0.75, 0.3883, 0.75, 0.3883, 0.5, 0.3883, 0.75, 0.375, 0.75, 0.375, 0.75, 0.3883, 0.75, 0.375, 0.75, 0.375, 0.5, 0.375, 0.5, 0.375, 0.75, 0.3883, 0.75, 0.375, 0.75, 0.375, 0.75, 0.3883, 0.75, 0.375, 0.75, 0.375, 0.5, 0.375, 0.5, 0.375, 0.75, 0.375, 0.5, 0.3883, 0.5, 0.3883, 0.5, 0.375, 0.5, 0.375, 0.75, 0.375, 0.5, 0.375, 0.5, 0.375, 0.75, 0.375, 0.5, 0.3883, 0.5, 0.3883, 0.5, 0.375, 0.5, 0.3883, 0.5, 0.3883, 0.75, 0.3883, 0.75, 0.3883, 0.5, 0.3883, 0.75, 0.375, 0.75, 0.375, 0.75, 0.3883, 0.75, 0.3883, 0.5, 0.3883, 0.75, 0.3883, 0.75, 0.3883, 0.5, 0.375, 0.5, 0.3883, 0.5, 0.3883, 0.5, 0.375, 0.5, 0.3883, 0.5, 0.3883, 0.75, 0.3883, 0.75, 0.3883, 0.5, 0.3883, 0.75, 0.375, 0.75, 0.375, 0.75, 0.3883, 0.75, 0.375, 0.5, 0.3883, 0.5, 0.3883, 0.75, 0.375, 0.75, 0.375, 0.75, 0.375, 0.75, 0.375, 0.75, 0.375, 0.75, 0.375, 0.75, 0.375, 0.5, 0.375, 0.5, 0.375, 0.75, 0.375, 0.5, 0.3883, 0.5, 0.3883, 0.5, 0.375, 0.5, 0.3883, 0.75, 0.375, 0.75, 0.375, 0.75, 0.3883, 0.75, 0.3883, 0.75, 0.375, 0.75, 0.375, 0.75, 0.3883, 0.75, 0.3883, 0.75, 0.3883, 0.75, 0.3883, 0.75, 0.3883, 0.75, 0.375, 0.75, 0.3883, 0.75, 0.3883, 0.75, 0.375, 0.75, 0.3883, 0.75, 0.375, 0.75, 0.375, 0.75, 0.3883, 0.75, 0.375, 0.75, 0.375, 0.75, 0.375, 0.75, 0.375, 0.75, 0.375, 0.75, 0.3883, 0.75, 0.3883, 0.75, 0.375, 0.75, 0.3883, 0.75, 0.3883, 0.75, 0.3883, 0.75, 0.3883, 0.75, 0.5417, 0.75, 0.5417, 0.5, 0.5417, 0.5, 0.5417, 0.75, 0.625, 0.75, 0.5417, 0.75, 0.5417, 0.75, 0.625, 0.75, 0.5417, 0.75, 0.5417, 0.5, 0.5417, 0.5, 0.5417, 0.75, 0.5417, 0.5, 0.625, 0.5, 0.625, 0.5, 0.5417, 0.5, 0.625, 0.75, 0.5417, 0.75, 0.5417, 0.75, 0.625, 0.75, 0.5417, 0.5, 0.625, 0.5, 0.625, 0.5, 0.5417, 0.5, 0.625, 0.75, 0.5417, 0.75, 0.5417, 0.75, 0.625, 0.75, 0.625, 0.5, 0.625, 0.75, 0.625, 0.75, 0.625, 0.5, 0.625, 0.75, 0.5417, 0.75, 0.5417, 0.75, 0.625, 0.75, 0.625, 0.5, 0.625, 0.75, 0.625, 0.75, 0.625, 0.5, 0.5417, 0.75, 0.5417, 0.5, 0.5417, 0.5, 0.5417, 0.75, 0.5417, 0.5, 0.625, 0.5, 0.625, 0.5, 0.5417, 0.5, 0.625, 0.5, 0.625, 0.75, 0.625, 0.75, 0.625, 0.5, 0.625, 0.5, 0.625, 0.75, 0.625, 0.75, 0.625, 0.5, 0.5417, 0.75, 0.5417, 0.5, 0.5417, 0.5, 0.5417, 0.75, 0.5417, 0.5, 0.625, 0.5, 0.625, 0.5, 0.5417, 0.5, 0.5417, 0.75, 0.5417, 0.5, 0.5417, 0.5, 0.5417, 0.75, 0.5417, 0.75, 0.5417, 0.5, 0.5417, 0.5, 0.5417, 0.75, 0.5417, 0.5, 0.625, 0.5, 0.625, 0.5, 0.5417, 0.5, 0.625, 0.75, 0.5417, 0.75, 0.5417, 0.75, 0.625, 0.75, 0.625, 0.75, 0.5417, 0.75, 0.5417, 0.75, 0.625, 0.75, 0.5417, 0.5, 0.625, 0.5, 0.625, 0.5, 0.5417, 0.5, 0.625, 0.75, 0.5417, 0.75, 0.5417, 0.75, 0.625, 0.75, 0.625, 0.5, 0.625, 0.75, 0.625, 0.75, 0.625, 0.5, 0.5417, 0.5, 0.625, 0.5, 0.625, 0.75, 0.5417, 0.75, 0.625, 0.5, 0.625, 0.75, 0.625, 0.75, 0.625, 0.5, 0.5417, 0.75, 0.5417, 0.5, 0.5417, 0.5, 0.5417, 0.75, 0.5417, 0.5, 0.625, 0.5, 0.625, 0.5, 0.5417, 0.5, 0.625, 0.4375, 0.625, 0.375, 0.625, 0.375, 0.625, 0.4375, 0.625, 0.4375, 0.625, 0.375, 0.625, 0.375, 0.625, 0.4375, 0.625, 0.75, 0.625, 0.5, 0.625, 0.5, 0.625, 0.75, 0.625, 0.4375, 0.625, 0.375, 0.625, 0.375, 0.625, 0.4375, 0.625, 0.8125, 0.625, 0.75, 0.625, 0.75, 0.625, 0.8125, 0.625, 0.75, 0.625, 0.5, 0.625, 0.5, 0.625, 0.75, 0.625, 0.4375, 0.625, 0.375, 0.625, 0.375, 0.625, 0.4375, 0.625, 0.8125, 0.625, 0.75, 0.625, 0.75, 0.625, 0.8125, 0.625, 0.75, 0.625, 0.5, 0.625, 0.5, 0.625, 0.75, 0.6875, 0.5, 0.75, 0.5, 0.75, 0.75, 0.6875, 0.75, 0.625, 0.8125, 0.625, 0.7812, 0.625, 0.8125, 0.635, 0.7712, 0.635, 0.4787, 0.645, 0.4575, 0.645, 0.7925, 0.625, 0.75, 0.625, 0.5, 0.625, 0.5, 0.625, 0.75, 0.625, 0.75, 0.625, 0.5, 0.625, 0.5, 0.625, 0.75, 0.625, 0.8125, 0.625, 0.75, 0.625, 0.75, 0.625, 0.8125, 0.625, 0.8125, 0.625, 0.75, 0.625, 0.75, 0.625, 0.8125, 0.625, 0.4375, 0.625, 0.375, 0.625, 0.375, 0.625, 0.4375, 0.625, 0.4375, 0.625, 0.375, 0.625, 0.375, 0.625, 0.4375, 0.4583, 0.5, 0.4861, 0.5, 0.4861, 0.75, 0.4583, 0.75, 0.4861, 0.5, 0.5139, 0.5, 0.5139, 0.75, 0.4861, 0.75, 0.4583, 0.4375, 0.4861, 0.4375, 0.4861, 0.5, 0.4583, 0.5, 0.4861, 0.4375, 0.5139, 0.4375, 0.5139, 0.5, 0.4861, 0.5, 0.4583, 0.8125, 0.4861, 0.8125, 0.4861, 0.875, 0.4583, 0.875, 0.4861, 0.8125, 0.5139, 0.8125, 0.5139, 0.875, 0.4861, 0.875, 0.625, 0.5, 0.625, 0.75, 0.625, 0.75, 0.625, 0.5, 0.625, 0.5, 0.625, 0.75, 0.625, 0.75, 0.625, 0.5, 0.625, 0.75, 0.5417, 0.75, 0.5417, 0.75, 0.625, 0.75, 0.625, 0.75, 0.5417, 0.75, 0.5417, 0.75, 0.625, 0.75, 0.5417, 0.5, 0.625, 0.5, 0.625, 0.5, 0.5417, 0.5, 0.5417, 0.5, 0.625, 0.5, 0.625, 0.5, 0.5417, 0.5, 0.5417, 0.75, 0.5417, 0.5, 0.5417, 0.5, 0.5417, 0.75, 0.5417, 0.75, 0.5417, 0.5, 0.5417, 0.5, 0.5417, 0.75, 0.3883, 0.5, 0.4117, 0.5, 0.4117, 0.75, 0.3883, 0.75, 0.3883, 0.4375, 0.4117, 0.4375, 0.4117, 0.5, 0.3883, 0.5, 0.4117, 0.4375, 0.4117, 0.375, 0.435, 0.375, 0.435, 0.4375, 0.3883, 0.8125, 0.4117, 0.8125, 0.4117, 0.875, 0.3883, 0.875, 0.4117, 0.8125, 0.4117, 0.75, 0.435, 0.75, 0.435, 0.8125, 0.4117, 0.5, 0.4117, 0.4375, 0.435, 0.4375, 0.435, 0.5, 0.4117, 0.75, 0.4117, 0.5, 0.435, 0.5, 0.435, 0.75, 0.4117, 0.875, 0.4117, 0.8125, 0.435, 0.8125, 0.435, 0.875, 0.3883, 0.75, 0.4117, 0.75, 0.4117, 0.8125, 0.3883, 0.8125, 0.3883, 0.375, 0.4117, 0.375, 0.4117, 0.4375, 0.3883, 0.4375, 0.4861, 0.75, 0.5139, 0.75, 0.5139, 0.8125, 0.4861, 0.8125, 0.4583, 0.75, 0.4861, 0.75, 0.4861, 0.8125, 0.4583, 0.8125, 0.4861, 0.375, 0.5139, 0.375, 0.5139, 0.4375, 0.4861, 0.4375, 0.4583, 0.375, 0.4861, 0.375, 0.4861, 0.4375, 0.4583, 0.4375, 0.625, 0.5, 0.625, 0.4375, 0.625, 0.4375, 0.625, 0.5, 0.625, 0.5, 0.625, 0.4375, 0.625, 0.4375, 0.625, 0.5, 0.625, 0.875, 0.625, 0.8125, 0.625, 0.8125, 0.625, 0.875, 0.625, 0.875, 0.625, 0.8125, 0.625, 0.8125, 0.625, 0.875, 0.625, 0.875, 0.625, 0.8125, 0.625, 0.8125, 0.625, 0.875, 0.625, 0.875, 0.625, 0.8125, 0.625, 0.8125, 0.625, 0.875, 0.635, 0.4787, 0.635, 0.4475, 0.645, 0.4575, 0.625, 0.875, 0.625, 0.8125, 0.625, 0.8125, 0.625, 0.875, 0.625, 0.5, 0.625, 0.4375, 0.625, 0.4375, 0.625, 0.5, 0.625, 0.5, 0.625, 0.4375, 0.625, 0.4375, 0.625, 0.5, 0.625, 0.5, 0.625, 0.4375, 0.625, 0.4375, 0.625, 0.5, 0.375, 0.75, 0.3883, 0.75, 0.3883, 0.8125, 0.375, 0.8125, 0.375, 0.375, 0.3883, 0.375, 0.3883, 0.4375, 0.375, 0.4375, 0.5139, 0.375, 0.5417, 0.375, 0.5417, 0.4375, 0.5139, 0.4375, 0.435, 0.375, 0.4583, 0.375, 0.4583, 0.4375, 0.435, 0.4375, 0.5139, 0.75, 0.5417, 0.75, 0.5417, 0.8125, 0.5139, 0.8125, 0.435, 0.75, 0.4583, 0.75, 0.4583, 0.8125, 0.435, 0.8125, 0.5417, 0.75, 0.625, 0.75, 0.625, 0.8125, 0.5417, 0.8125, 0.625, 0.875, 0.625, 0.8125, 0.625, 0.8125, 0.625, 0.875, 0.5417, 0.375, 0.625, 0.375, 0.625, 0.4375, 0.5417, 0.4375, 0.25, 0.5, 0.3125, 0.5, 0.3125, 0.75, 0.25, 0.75, 0.625, 0.875, 0.625, 0.8125, 0.625, 0.8125, 0.625, 0.875, 0.625, 0.4375, 0.625, 0.375, 0.625, 0.375, 0.625, 0.4375, 0.625, 0.5, 0.625, 0.4375, 0.635, 0.4475, 0.635, 0.4787, 0.625, 0.75, 0.625, 0.5, 0.635, 0.4787, 0.635, 0.7712, 0.625, 0.8125, 0.625, 0.75, 0.625, 0.7812, 0.625, 0.8125])
me_person_lod2.materials.append(mat_material_001)
me_person_lod2.materials.append(mat_material_006)
me_person_lod2.materials.append(mat_material_007)
me_person_lod2.materials.append(mat_material_008)
me_person_lod2.materials.append(mat_material_009)
me_person_lod2.materials.append(mat_eys)
me_person_lod2.use_mirror_vertex_groups = False
me_person_lod2.update()
arm_armature = bpy.data.armatures.new('Armature')  # bones are not reproduced

# ---- objects
ob_person_lod0 = bpy.data.objects.new('Person_LOD0', me_person_lod0)
ob_person_lod1 = bpy.data.objects.new('Person_LOD1', me_person_lod1)
ob_person_lod2 = bpy.data.objects.new('Person_LOD2', me_person_lod2)
ob_armature = bpy.data.objects.new('Armature', arm_armature)

# ---- transforms, parenting, visibility, modifiers, constraints
ob_person_lod0.parent = ob_armature
ob_person_lod0.location = (0.0, 0.0, 0.0)
ob_person_lod0.lock_rotations_4d = False
ob_person_lod0.empty_display_type = 'ARROWS'
ob_person_lod0.lineart.crease_threshold = 0.0
_vg = ob_person_lod0.vertex_groups.new(name='Root')
for _i, _w in zip([1, 3, 4, 6, 9, 11, 12, 13, 15, 16, 17, 18, 19, 21, 23, 104, 106, 107, 108, 109, 110, 119, 120, 121, 122, 123, 124, 125, 126, 127, 129, 131, 133, 135, 136, 148, 149, 150, 151, 152, 153, 154, 155], [0.4661, 0.3992, 0.5532, 0.4654, 0.0478, 0.04971, 0.01161, 0.2169, 0.229, 0.01636, 0.03738, 0.4757, 0.5717, 0.107, 0.08917, 0.02232, 0.02205, 0.06254, 0.1179, 0.04874, 0.1084, 0.06077, 0.05739, 0.05993, 0.05918, 0.4024, 0.4466, 0.4781, 0.538, 0.4508, 0.5122, 0.1376, 0.1452, 0.2513, 0.2208, 0.07383, 0.02202, 0.07375, 0.02763, 0.248, 0.29, 0.2327, 0.2738]): _vg.add([_i], _w, 'REPLACE')
_vg = ob_person_lod0.vertex_groups.new(name='Spine 1')
for _i, _w in zip([1, 3, 4, 5, 6, 7, 8, 9, 10, 11, 12, 13, 14, 15, 16, 17, 18, 19, 54, 55, 103, 104, 105, 106, 107, 108, 109, 110, 119, 120, 121, 122, 123, 124, 125, 126, 127, 129, 130, 131, 132, 133, 134, 135, 136, 148, 149, 150, 151, 152, 153, 154, 155], [0.04001, 0.0366, 0.05026, 0.04942, 0.04614, 0.0159, 0.1581, 0.4495, 0.1703, 0.4494, 0.2575, 0.4987, 0.2251, 0.5568, 0.07902, 0.0834, 0.1384, 0.09106, 0.01125, 0.01364, 0.4194, 0.5047, 0.4244, 0.506, 0.4822, 0.5562, 0.5448, 0.6349, 0.2504, 0.1747, 0.2507, 0.179, 0.2931, 0.2247, 0.2832, 0.196, 0.04175, 0.04165, 0.004518, 0.5202, 0.2211, 0.5294, 0.2116, 0.07528, 0.08867, 0.6034, 0.5146, 0.5875, 0.5034, 0.1761, 0.2637, 0.1877, 0.2675]): _vg.add([_i], _w, 'REPLACE')
_vg = ob_person_lod0.vertex_groups.new(name='Spine 2')
for _i, _w in zip([5, 7, 8, 9, 10, 11, 12, 13, 14, 15, 80, 82, 83, 86, 103, 104, 105, 106, 107, 108, 109, 110, 123, 124, 125, 128, 130, 131, 132, 133, 134, 137, 148, 149, 150, 151, 153, 155], [0.4501, 0.5397, 0.08753, 0.01734, 0.08805, 0.01524, 0.4941, 0.08386, 0.6021, 0.06628, 0.0002502, 0.2976, 0.02594, 0.04023, 0.07415, 0.05211, 0.07131, 0.05012, 0.2738, 0.1509, 0.282, 0.1352, 0.04338, 0.01998, 0.01593, 0.1163, 0.1118, 0.05635, 0.4403, 0.052, 0.4679, 0.07939, 0.1044, 0.2159, 0.1069, 0.211, 0.00205, 0.0102]): _vg.add([_i], _w, 'REPLACE')
_vg = ob_person_lod0.vertex_groups.new(name='Head')
for _i, _w in zip([5, 80, 81, 82, 83, 84, 85, 86, 87, 88, 89, 90, 91, 92, 93, 94, 95, 96, 97, 98, 99, 100, 101, 102, 130, 137, 138, 139, 140, 141, 142, 143, 144, 145, 146, 147, 156, 157, 158, 159, 160, 161, 162, 163, 164, 165, 166, 167, 168, 169, 170, 171, 172, 173, 174, 175, 176, 177, 178, 179, 180, 181, 182, 183, 184, 185, 186, 187, 188, 189, 190, 191, 192, 193, 194, 195, 196, 197, 198, 199, 200, 201, 202, 203, 204, 205, 206, 207, 208, 209, 210], [0.1101, 0.08222, 0.1249, 0.05736, 0.6886, 0.7834, 0.8209, 0.8212, 0.9043, 0.9441, 0.9468, 0.9284, 0.9534, 0.9977, 0.9978, 0.9979, 0.9754, 0.9909, 0.9901, 0.9784, 0.9799, 0.9909, 0.9928, 0.982, 0.03476, 0.089, 0.2138, 0.8185, 0.8394, 0.9245, 0.9318, 0.9977, 0.9789, 0.9921, 0.9769, 0.9912, 1.0, 1.0, 1.0, 1.0, 1.0, 1.0, 1.0, 1.0, 1.0, 1.0, 1.0, 1.0, 1.0, 1.0, 1.0, 1.0, 1.0, 1.0, 1.0, 1.0, 1.0, 1.0, 1.0, 1.0, 1.0, 1.0, 1.0, 1.0, 1.0, 1.0, 1.0, 1.0, 1.0, 1.0, 1.0, 1.0, 1.0, 1.0, 1.0, 1.0, 1.0, 1.0, 1.0, 1.0, 1.0, 1.0, 1.0, 1.0, 1.0, 0.9955, 0.9962, 0.9947, 0.9952, 0.9955, 0.9959]): _vg.add([_i], _w, 'REPLACE')
_vg = ob_person_lod0.vertex_groups.new(name='Shoulder.L')
for _i, _w in zip([0, 2, 5, 7, 8, 9, 10, 11, 12, 13, 14, 52, 53, 54, 55, 80, 81, 82, 83, 84, 85, 86, 87, 88, 89, 90, 91, 103, 104, 105, 106, 107, 108, 109, 110, 128, 130, 131, 132, 133, 134, 137, 138, 139, 140, 141, 142, 148, 149, 150, 151], [0.7059, 0.684, 0.3475, 0.3118, 0.2706, 0.04383, 0.254, 0.04254, 0.1139, 0.004305, 0.08473, 0.1603, 0.1471, 0.07062, 0.07434, 0.8502, 0.8307, 0.385, 0.2635, 0.1955, 0.1677, 0.09449, 0.08662, 0.04833, 0.04831, 0.04722, 0.03551, 0.1495, 0.08356, 0.1429, 0.0812, 0.07203, 0.03896, 0.05036, 0.009217, 0.7669, 0.7481, 0.009915, 0.1603, 0.005369, 0.1578, 0.7768, 0.7515, 0.1436, 0.1508, 0.06351, 0.06376, 0.04853, 0.08775, 0.05224, 0.09101]): _vg.add([_i], _w, 'REPLACE')
_vg = ob_person_lod0.vertex_groups.new(name='UpperArm.L')
for _i, _w in zip([0, 2, 5, 8, 9, 10, 11, 12, 14, 52, 53, 54, 55, 56, 57, 58, 59, 60, 61, 62, 63, 64, 65, 66, 67, 103, 104, 105, 106, 107, 108, 109, 111, 112, 113, 114, 115, 116, 117, 118, 119, 121, 122, 128, 130, 131, 132, 133, 134, 148, 149, 150, 151], [0.2505, 0.2607, 0.01121, 0.4403, 0.07166, 0.4379, 0.07294, 0.0521, 0.02704, 0.8281, 0.8362, 0.8723, 0.8659, 0.8863, 0.7866, 0.834, 0.7733, 0.4901, 0.3228, 0.2696, 0.3141, 0.06182, 0.06966, 0.03373, 0.06814, 0.2364, 0.1295, 0.2372, 0.1308, 0.03537, 0.01285, 0.01326, 0.9784, 0.98, 0.9681, 0.9718, 0.9753, 0.9837, 0.9698, 0.9691, 0.02382, 0.0245, 0.0008973, 0.06231, 0.06385, 0.01876, 0.1195, 0.01703, 0.1167, 0.05511, 0.08549, 0.05607, 0.08634]): _vg.add([_i], _w, 'REPLACE')
_vg = ob_person_lod0.vertex_groups.new(name='LowerArm.L')
for _i, _w in zip([56, 57, 58, 59, 60, 61, 62, 63, 64, 65, 66, 67, 113], [0.1124, 0.2091, 0.1641, 0.2221, 0.5062, 0.6654, 0.724, 0.6733, 0.9183, 0.8979, 0.9364, 0.8982, 0.000634]): _vg.add([_i], _w, 'REPLACE')
_vg = ob_person_lod0.vertex_groups.new(name='Hand.L')
for _i, _w in zip([65, 67, 68, 69, 70, 71, 72, 73, 74, 75, 76, 77, 78, 79], [0.01486, 0.01711, 0.9789, 0.9791, 0.9819, 0.9821, 0.9893, 0.9893, 0.9913, 0.991, 0.9976, 0.9969, 0.9976, 0.9948]): _vg.add([_i], _w, 'REPLACE')
_vg = ob_person_lod0.vertex_groups.new(name='Shoulder.R')
for _i, _w in zip([7, 82, 86, 137], [0.06896, 0.2577, 0.02708, 0.05713]): _vg.add([_i], _w, 'REPLACE')
_vg = ob_person_lod0.vertex_groups.new(name='UpperArm.R')
_vg = ob_person_lod0.vertex_groups.new(name='LowerArm.R')
_vg = ob_person_lod0.vertex_groups.new(name='Hand.R')
_vg = ob_person_lod0.vertex_groups.new(name='UpperLeg.L')
for _i, _w in zip([1, 3, 4, 6, 8, 9, 10, 11, 12, 13, 15, 16, 17, 18, 19, 20, 21, 22, 23, 24, 25, 26, 27, 28, 29, 30, 31, 32, 33, 34, 35, 103, 104, 105, 106, 107, 108, 109, 110, 119, 120, 121, 122, 123, 124, 125, 126, 127, 129, 131, 132, 133, 135, 136, 148, 149, 150, 151, 152, 153, 154, 155], [0.4731, 0.542, 0.3813, 0.4702, 0.01554, 0.3478, 0.02352, 0.3474, 0.01189, 0.1482, 0.1134, 0.8595, 0.8449, 0.3469, 0.3159, 0.9455, 0.8627, 0.9633, 0.8897, 0.82, 0.8074, 0.9139, 0.8999, 0.6009, 0.5942, 0.7025, 0.6879, 0.1738, 0.1755, 0.09972, 0.1065, 0.09704, 0.1924, 0.09965, 0.194, 0.0557, 0.0931, 0.0219, 0.06596, 0.6058, 0.7105, 0.6067, 0.7032, 0.2247, 0.2673, 0.1847, 0.227, 0.4874, 0.427, 0.2194, 0.01007, 0.2105, 0.6512, 0.6644, 0.112, 0.05693, 0.1202, 0.0638, 0.534, 0.3862, 0.5302, 0.3907]): _vg.add([_i], _w, 'REPLACE')
_vg = ob_person_lod0.vertex_groups.new(name='LowerLeg.L')
for _i, _w in zip([24, 25, 26, 27, 28, 29, 30, 31, 32, 33, 34, 35, 36, 37, 38, 39, 40, 41, 42, 43], [0.1725, 0.1766, 0.08233, 0.09109, 0.3926, 0.3954, 0.2916, 0.3037, 0.8187, 0.8158, 0.885, 0.8766, 0.8715, 0.8668, 0.05738, 0.06513, 0.524, 0.5238, 0.03295, 0.04195]): _vg.add([_i], _w, 'REPLACE')
_vg = ob_person_lod0.vertex_groups.new(name='Foot.L')
for _i, _w in zip([36, 37, 38, 39, 40, 41, 42, 43, 44, 45, 46, 47, 48, 49, 50, 51], [0.1243, 0.1287, 0.9411, 0.9331, 0.4751, 0.4753, 0.9583, 0.9538, 0.988, 0.9855, 0.9926, 0.9917, 0.9964, 0.9948, 0.9971, 0.9964]): _vg.add([_i], _w, 'REPLACE')
_vg = ob_person_lod0.vertex_groups.new(name='UpperLeg.R')
_vg = ob_person_lod0.vertex_groups.new(name='LowerLeg.R')
_vg = ob_person_lod0.vertex_groups.new(name='Foot.R')
_m = ob_person_lod0.modifiers.new('Mirror', 'MIRROR')
_m.use_clip = True
_m = ob_person_lod0.modifiers.new('Armature', 'ARMATURE')
_m.object = ob_armature
ob_person_lod1.parent = ob_armature
ob_person_lod1.location = (0.0, 0.0, 0.0)
ob_person_lod1.lock_rotations_4d = False
ob_person_lod1.empty_display_type = 'ARROWS'
ob_person_lod1.lineart.crease_threshold = 0.0
_vg = ob_person_lod1.vertex_groups.new(name='Root')
for _i, _w in zip([1, 3, 4, 6, 9, 11, 12, 13, 15, 16, 17, 18, 19, 21, 23, 104, 106, 107, 108, 109, 110, 119, 120, 121, 122, 123, 124, 125, 126, 127, 129, 131, 133, 135, 136, 148, 149, 150, 151, 152, 153, 154, 155], [0.4661, 0.3992, 0.5532, 0.4654, 0.0478, 0.04971, 0.01161, 0.2169, 0.229, 0.01636, 0.03738, 0.4757, 0.5717, 0.107, 0.08917, 0.02232, 0.02205, 0.06254, 0.1179, 0.04874, 0.1084, 0.06077, 0.05739, 0.05993, 0.05918, 0.4024, 0.4466, 0.4781, 0.538, 0.4508, 0.5122, 0.1376, 0.1452, 0.2513, 0.2208, 0.07383, 0.02202, 0.07375, 0.02763, 0.248, 0.29, 0.2327, 0.2738]): _vg.add([_i], _w, 'REPLACE')
_vg = ob_person_lod1.vertex_groups.new(name='Spine 1')
for _i, _w in zip([1, 3, 4, 5, 6, 7, 8, 9, 10, 11, 12, 13, 14, 15, 16, 17, 18, 19, 54, 55, 103, 104, 105, 106, 107, 108, 109, 110, 119, 120, 121, 122, 123, 124, 125, 126, 127, 129, 130, 131, 132, 133, 134, 135, 136, 148, 149, 150, 151, 152, 153, 154, 155], [0.04001, 0.0366, 0.05026, 0.04942, 0.04614, 0.0159, 0.1581, 0.4495, 0.1703, 0.4494, 0.2575, 0.4987, 0.2251, 0.5568, 0.07902, 0.0834, 0.1384, 0.09106, 0.01125, 0.01364, 0.4194, 0.5047, 0.4244, 0.506, 0.4822, 0.5562, 0.5448, 0.6349, 0.2504, 0.1747, 0.2507, 0.179, 0.2931, 0.2247, 0.2832, 0.196, 0.04175, 0.04165, 0.004518, 0.5202, 0.2211, 0.5294, 0.2116, 0.07528, 0.08867, 0.6034, 0.5146, 0.5875, 0.5034, 0.1761, 0.2637, 0.1877, 0.2675]): _vg.add([_i], _w, 'REPLACE')
_vg = ob_person_lod1.vertex_groups.new(name='Spine 2')
for _i, _w in zip([5, 7, 8, 9, 10, 11, 12, 13, 14, 15, 80, 82, 83, 86, 103, 104, 105, 106, 107, 108, 109, 110, 123, 124, 125, 128, 130, 131, 132, 133, 134, 137, 148, 149, 150, 151, 153, 155], [0.4501, 0.5397, 0.08753, 0.01734, 0.08805, 0.01524, 0.4941, 0.08386, 0.6021, 0.06628, 0.0002502, 0.2976, 0.02594, 0.04023, 0.07415, 0.05211, 0.07131, 0.05012, 0.2738, 0.1509, 0.282, 0.1352, 0.04338, 0.01998, 0.01593, 0.1163, 0.1118, 0.05635, 0.4403, 0.052, 0.4679, 0.07939, 0.1044, 0.2159, 0.1069, 0.211, 0.00205, 0.0102]): _vg.add([_i], _w, 'REPLACE')
_vg = ob_person_lod1.vertex_groups.new(name='Head')
for _i, _w in zip([5, 80, 81, 82, 83, 84, 85, 86, 87, 88, 89, 90, 91, 92, 93, 94, 95, 96, 97, 98, 99, 100, 101, 102, 130, 137, 138, 139, 140, 141, 142, 143, 144, 145, 146, 147, 156, 157, 158, 159, 160, 161, 162, 163, 164, 165, 166, 167, 168, 169, 170, 171, 172, 173, 174, 175, 176, 177, 178, 179, 180, 181, 182, 183, 184, 185, 186, 187, 188, 189, 190, 191, 192, 193, 194, 195, 196, 197, 198, 199, 200, 201, 202, 203, 204, 205, 206, 207, 208, 209, 210], [0.1101, 0.08222, 0.1249, 0.05736, 0.6886, 0.7834, 0.8209, 0.8212, 0.9043, 0.9441, 0.9468, 0.9284, 0.9534, 0.9977, 0.9978, 0.9979, 0.9754, 0.9909, 0.9901, 0.9784, 0.9799, 0.9909, 0.9928, 0.982, 0.03476, 0.089, 0.2138, 0.8185, 0.8394, 0.9245, 0.9318, 0.9977, 0.9789, 0.9921, 0.9769, 0.9912, 1.0, 1.0, 1.0, 1.0, 1.0, 1.0, 1.0, 1.0, 1.0, 1.0, 1.0, 1.0, 1.0, 1.0, 1.0, 1.0, 1.0, 1.0, 1.0, 1.0, 1.0, 1.0, 1.0, 1.0, 1.0, 1.0, 1.0, 1.0, 1.0, 1.0, 1.0, 1.0, 1.0, 1.0, 1.0, 1.0, 1.0, 1.0, 1.0, 1.0, 1.0, 1.0, 1.0, 1.0, 1.0, 1.0, 1.0, 1.0, 1.0, 0.9955, 0.9962, 0.9947, 0.9952, 0.9955, 0.9959]): _vg.add([_i], _w, 'REPLACE')
_vg = ob_person_lod1.vertex_groups.new(name='Shoulder.L')
for _i, _w in zip([0, 2, 5, 7, 8, 9, 10, 11, 12, 13, 14, 52, 53, 54, 55, 80, 81, 82, 83, 84, 85, 86, 87, 88, 89, 90, 91, 103, 104, 105, 106, 107, 108, 109, 110, 128, 130, 131, 132, 133, 134, 137, 138, 139, 140, 141, 142, 148, 149, 150, 151], [0.7059, 0.684, 0.3475, 0.3118, 0.2706, 0.04383, 0.254, 0.04254, 0.1139, 0.004305, 0.08473, 0.1603, 0.1471, 0.07062, 0.07434, 0.8502, 0.8307, 0.385, 0.2635, 0.1955, 0.1677, 0.09449, 0.08662, 0.04833, 0.04831, 0.04722, 0.03551, 0.1495, 0.08356, 0.1429, 0.0812, 0.07203, 0.03896, 0.05036, 0.009217, 0.7669, 0.7481, 0.009915, 0.1603, 0.005369, 0.1578, 0.7768, 0.7515, 0.1436, 0.1508, 0.06351, 0.06376, 0.04853, 0.08775, 0.05224, 0.09101]): _vg.add([_i], _w, 'REPLACE')
_vg = ob_person_lod1.vertex_groups.new(name='UpperArm.L')
for _i, _w in zip([0, 2, 5, 8, 9, 10, 11, 12, 14, 52, 53, 54, 55, 56, 57, 58, 59, 60, 61, 62, 63, 64, 65, 66, 67, 103, 104, 105, 106, 107, 108, 109, 111, 112, 113, 114, 115, 116, 117, 118, 119, 121, 122, 128, 130, 131, 132, 133, 134, 148, 149, 150, 151], [0.2505, 0.2607, 0.01121, 0.4403, 0.07166, 0.4379, 0.07294, 0.0521, 0.02704, 0.8281, 0.8362, 0.8723, 0.8659, 0.8863, 0.7866, 0.834, 0.7733, 0.4901, 0.3228, 0.2696, 0.3141, 0.06182, 0.06966, 0.03373, 0.06814, 0.2364, 0.1295, 0.2372, 0.1308, 0.03537, 0.01285, 0.01326, 0.9784, 0.98, 0.9681, 0.9718, 0.9753, 0.9837, 0.9698, 0.9691, 0.02382, 0.0245, 0.0008973, 0.06231, 0.06385, 0.01876, 0.1195, 0.01703, 0.1167, 0.05511, 0.08549, 0.05607, 0.08634]): _vg.add([_i], _w, 'REPLACE')
_vg = ob_person_lod1.vertex_groups.new(name='LowerArm.L')
for _i, _w in zip([56, 57, 58, 59, 60, 61, 62, 63, 64, 65, 66, 67, 113], [0.1124, 0.2091, 0.1641, 0.2221, 0.5062, 0.6654, 0.724, 0.6733, 0.9183, 0.8979, 0.9364, 0.8982, 0.000634]): _vg.add([_i], _w, 'REPLACE')
_vg = ob_person_lod1.vertex_groups.new(name='Hand.L')
for _i, _w in zip([65, 67, 68, 69, 70, 71, 72, 73, 74, 75, 76, 77, 78, 79], [0.01486, 0.01711, 0.9789, 0.9791, 0.9819, 0.9821, 0.9893, 0.9893, 0.9913, 0.991, 0.9976, 0.9969, 0.9976, 0.9948]): _vg.add([_i], _w, 'REPLACE')
_vg = ob_person_lod1.vertex_groups.new(name='Shoulder.R')
for _i, _w in zip([7, 82, 86, 137], [0.06896, 0.2577, 0.02708, 0.05713]): _vg.add([_i], _w, 'REPLACE')
_vg = ob_person_lod1.vertex_groups.new(name='UpperArm.R')
_vg = ob_person_lod1.vertex_groups.new(name='LowerArm.R')
_vg = ob_person_lod1.vertex_groups.new(name='Hand.R')
_vg = ob_person_lod1.vertex_groups.new(name='UpperLeg.L')
for _i, _w in zip([1, 3, 4, 6, 8, 9, 10, 11, 12, 13, 15, 16, 17, 18, 19, 20, 21, 22, 23, 24, 25, 26, 27, 28, 29, 30, 31, 32, 33, 34, 35, 103, 104, 105, 106, 107, 108, 109, 110, 119, 120, 121, 122, 123, 124, 125, 126, 127, 129, 131, 132, 133, 135, 136, 148, 149, 150, 151, 152, 153, 154, 155], [0.4731, 0.542, 0.3813, 0.4702, 0.01554, 0.3478, 0.02352, 0.3474, 0.01189, 0.1482, 0.1134, 0.8595, 0.8449, 0.3469, 0.3159, 0.9455, 0.8627, 0.9633, 0.8897, 0.82, 0.8074, 0.9139, 0.8999, 0.6009, 0.5942, 0.7025, 0.6879, 0.1738, 0.1755, 0.09972, 0.1065, 0.09704, 0.1924, 0.09965, 0.194, 0.0557, 0.0931, 0.0219, 0.06596, 0.6058, 0.7105, 0.6067, 0.7032, 0.2247, 0.2673, 0.1847, 0.227, 0.4874, 0.427, 0.2194, 0.01007, 0.2105, 0.6512, 0.6644, 0.112, 0.05693, 0.1202, 0.0638, 0.534, 0.3862, 0.5302, 0.3907]): _vg.add([_i], _w, 'REPLACE')
_vg = ob_person_lod1.vertex_groups.new(name='LowerLeg.L')
for _i, _w in zip([24, 25, 26, 27, 28, 29, 30, 31, 32, 33, 34, 35, 36, 37, 38, 39, 40, 41, 42, 43], [0.1725, 0.1766, 0.08233, 0.09109, 0.3926, 0.3954, 0.2916, 0.3037, 0.8187, 0.8158, 0.885, 0.8766, 0.8715, 0.8668, 0.05738, 0.06513, 0.524, 0.5238, 0.03295, 0.04195]): _vg.add([_i], _w, 'REPLACE')
_vg = ob_person_lod1.vertex_groups.new(name='Foot.L')
for _i, _w in zip([36, 37, 38, 39, 40, 41, 42, 43, 44, 45, 46, 47, 48, 49, 50, 51], [0.1243, 0.1287, 0.9411, 0.9331, 0.4751, 0.4753, 0.9583, 0.9538, 0.988, 0.9855, 0.9926, 0.9917, 0.9964, 0.9948, 0.9971, 0.9964]): _vg.add([_i], _w, 'REPLACE')
_vg = ob_person_lod1.vertex_groups.new(name='UpperLeg.R')
_vg = ob_person_lod1.vertex_groups.new(name='LowerLeg.R')
_vg = ob_person_lod1.vertex_groups.new(name='Foot.R')
_m = ob_person_lod1.modifiers.new('Mirror', 'MIRROR')
_m.use_clip = True
_m = ob_person_lod1.modifiers.new('Decimate', 'DECIMATE')
_m.ratio = 0.3731
_m.iterations = 3
_m.use_symmetry = True
_m = ob_person_lod1.modifiers.new('Armature', 'ARMATURE')
_m.object = ob_armature
ob_person_lod2.parent = ob_armature
ob_person_lod2.location = (0.0, 0.0, 0.0)
ob_person_lod2.lock_rotations_4d = False
ob_person_lod2.empty_display_type = 'ARROWS'
ob_person_lod2.lineart.crease_threshold = 0.0
_vg = ob_person_lod2.vertex_groups.new(name='Root')
for _i, _w in zip([1, 3, 4, 6, 9, 11, 12, 13, 15, 16, 17, 18, 19, 21, 23, 104, 106, 107, 108, 109, 110, 119, 120, 121, 122, 123, 124, 125, 126, 127, 129, 131, 133, 135, 136, 148, 149, 150, 151, 152, 153, 154, 155], [0.4661, 0.3992, 0.5532, 0.4654, 0.0478, 0.04971, 0.01161, 0.2169, 0.229, 0.01636, 0.03738, 0.4757, 0.5717, 0.107, 0.08917, 0.02232, 0.02205, 0.06254, 0.1179, 0.04874, 0.1084, 0.06077, 0.05739, 0.05993, 0.05918, 0.4024, 0.4466, 0.4781, 0.538, 0.4508, 0.5122, 0.1376, 0.1452, 0.2513, 0.2208, 0.07383, 0.02202, 0.07375, 0.02763, 0.248, 0.29, 0.2327, 0.2738]): _vg.add([_i], _w, 'REPLACE')
_vg = ob_person_lod2.vertex_groups.new(name='Spine 1')
for _i, _w in zip([1, 3, 4, 5, 6, 7, 8, 9, 10, 11, 12, 13, 14, 15, 16, 17, 18, 19, 54, 55, 103, 104, 105, 106, 107, 108, 109, 110, 119, 120, 121, 122, 123, 124, 125, 126, 127, 129, 130, 131, 132, 133, 134, 135, 136, 148, 149, 150, 151, 152, 153, 154, 155], [0.04001, 0.0366, 0.05026, 0.04942, 0.04614, 0.0159, 0.1581, 0.4495, 0.1703, 0.4494, 0.2575, 0.4987, 0.2251, 0.5568, 0.07902, 0.0834, 0.1384, 0.09106, 0.01125, 0.01364, 0.4194, 0.5047, 0.4244, 0.506, 0.4822, 0.5562, 0.5448, 0.6349, 0.2504, 0.1747, 0.2507, 0.179, 0.2931, 0.2247, 0.2832, 0.196, 0.04175, 0.04165, 0.004518, 0.5202, 0.2211, 0.5294, 0.2116, 0.07528, 0.08867, 0.6034, 0.5146, 0.5875, 0.5034, 0.1761, 0.2637, 0.1877, 0.2675]): _vg.add([_i], _w, 'REPLACE')
_vg = ob_person_lod2.vertex_groups.new(name='Spine 2')
for _i, _w in zip([5, 7, 8, 9, 10, 11, 12, 13, 14, 15, 80, 82, 83, 86, 103, 104, 105, 106, 107, 108, 109, 110, 123, 124, 125, 128, 130, 131, 132, 133, 134, 137, 148, 149, 150, 151, 153, 155], [0.4501, 0.5397, 0.08753, 0.01734, 0.08805, 0.01524, 0.4941, 0.08386, 0.6021, 0.06628, 0.0002502, 0.2976, 0.02594, 0.04023, 0.07415, 0.05211, 0.07131, 0.05012, 0.2738, 0.1509, 0.282, 0.1352, 0.04338, 0.01998, 0.01593, 0.1163, 0.1118, 0.05635, 0.4403, 0.052, 0.4679, 0.07939, 0.1044, 0.2159, 0.1069, 0.211, 0.00205, 0.0102]): _vg.add([_i], _w, 'REPLACE')
_vg = ob_person_lod2.vertex_groups.new(name='Head')
for _i, _w in zip([5, 80, 81, 82, 83, 84, 85, 86, 87, 88, 89, 90, 91, 92, 93, 94, 95, 96, 97, 98, 99, 100, 101, 102, 130, 137, 138, 139, 140, 141, 142, 143, 144, 145, 146, 147, 156, 157, 158, 159, 160, 161], [0.1101, 0.08222, 0.1249, 0.05736, 0.6886, 0.7834, 0.8209, 0.8212, 0.9043, 0.9441, 0.9468, 0.9284, 0.9534, 0.9977, 0.9978, 0.9979, 0.9754, 0.9909, 0.9901, 0.9784, 0.9799, 0.9909, 0.9928, 0.982, 0.03476, 0.089, 0.2138, 0.8185, 0.8394, 0.9245, 0.9318, 0.9977, 0.9789, 0.9921, 0.9769, 0.9912, 0.9955, 0.9962, 0.9947, 0.9952, 0.9955, 0.9959]): _vg.add([_i], _w, 'REPLACE')
_vg = ob_person_lod2.vertex_groups.new(name='Shoulder.L')
for _i, _w in zip([0, 2, 5, 7, 8, 9, 10, 11, 12, 13, 14, 52, 53, 54, 55, 80, 81, 82, 83, 84, 85, 86, 87, 88, 89, 90, 91, 103, 104, 105, 106, 107, 108, 109, 110, 128, 130, 131, 132, 133, 134, 137, 138, 139, 140, 141, 142, 148, 149, 150, 151], [0.7059, 0.684, 0.3475, 0.3118, 0.2706, 0.04383, 0.254, 0.04254, 0.1139, 0.004305, 0.08473, 0.1603, 0.1471, 0.07062, 0.07434, 0.8502, 0.8307, 0.385, 0.2635, 0.1955, 0.1677, 0.09449, 0.08662, 0.04833, 0.04831, 0.04722, 0.03551, 0.1495, 0.08356, 0.1429, 0.0812, 0.07203, 0.03896, 0.05036, 0.009217, 0.7669, 0.7481, 0.009915, 0.1603, 0.005369, 0.1578, 0.7768, 0.7515, 0.1436, 0.1508, 0.06351, 0.06376, 0.04853, 0.08775, 0.05224, 0.09101]): _vg.add([_i], _w, 'REPLACE')
_vg = ob_person_lod2.vertex_groups.new(name='UpperArm.L')
for _i, _w in zip([0, 2, 5, 8, 9, 10, 11, 12, 14, 52, 53, 54, 55, 56, 57, 58, 59, 60, 61, 62, 63, 64, 65, 66, 67, 103, 104, 105, 106, 107, 108, 109, 111, 112, 113, 114, 115, 116, 117, 118, 119, 121, 122, 128, 130, 131, 132, 133, 134, 148, 149, 150, 151], [0.2505, 0.2607, 0.01121, 0.4403, 0.07166, 0.4379, 0.07294, 0.0521, 0.02704, 0.8281, 0.8362, 0.8723, 0.8659, 0.8863, 0.7866, 0.834, 0.7733, 0.4901, 0.3228, 0.2696, 0.3141, 0.06182, 0.06966, 0.03373, 0.06814, 0.2364, 0.1295, 0.2372, 0.1308, 0.03537, 0.01285, 0.01326, 0.9784, 0.98, 0.9681, 0.9718, 0.9753, 0.9837, 0.9698, 0.9691, 0.02382, 0.0245, 0.0008973, 0.06231, 0.06385, 0.01876, 0.1195, 0.01703, 0.1167, 0.05511, 0.08549, 0.05607, 0.08634]): _vg.add([_i], _w, 'REPLACE')
_vg = ob_person_lod2.vertex_groups.new(name='LowerArm.L')
for _i, _w in zip([56, 57, 58, 59, 60, 61, 62, 63, 64, 65, 66, 67, 113], [0.1124, 0.2091, 0.1641, 0.2221, 0.5062, 0.6654, 0.724, 0.6733, 0.9183, 0.8979, 0.9364, 0.8982, 0.000634]): _vg.add([_i], _w, 'REPLACE')
_vg = ob_person_lod2.vertex_groups.new(name='Hand.L')
for _i, _w in zip([65, 67, 68, 69, 70, 71, 72, 73, 74, 75, 76, 77, 78, 79], [0.01486, 0.01711, 0.9789, 0.9791, 0.9819, 0.9821, 0.9893, 0.9893, 0.9913, 0.991, 0.9976, 0.9969, 0.9976, 0.9948]): _vg.add([_i], _w, 'REPLACE')
_vg = ob_person_lod2.vertex_groups.new(name='Shoulder.R')
for _i, _w in zip([7, 82, 86, 137], [0.06896, 0.2577, 0.02708, 0.05713]): _vg.add([_i], _w, 'REPLACE')
_vg = ob_person_lod2.vertex_groups.new(name='UpperArm.R')
_vg = ob_person_lod2.vertex_groups.new(name='LowerArm.R')
_vg = ob_person_lod2.vertex_groups.new(name='Hand.R')
_vg = ob_person_lod2.vertex_groups.new(name='UpperLeg.L')
for _i, _w in zip([1, 3, 4, 6, 8, 9, 10, 11, 12, 13, 15, 16, 17, 18, 19, 20, 21, 22, 23, 24, 25, 26, 27, 28, 29, 30, 31, 32, 33, 34, 35, 103, 104, 105, 106, 107, 108, 109, 110, 119, 120, 121, 122, 123, 124, 125, 126, 127, 129, 131, 132, 133, 135, 136, 148, 149, 150, 151, 152, 153, 154, 155], [0.4731, 0.542, 0.3813, 0.4702, 0.01554, 0.3478, 0.02352, 0.3474, 0.01189, 0.1482, 0.1134, 0.8595, 0.8449, 0.3469, 0.3159, 0.9455, 0.8627, 0.9633, 0.8897, 0.82, 0.8074, 0.9139, 0.8999, 0.6009, 0.5942, 0.7025, 0.6879, 0.1738, 0.1755, 0.09972, 0.1065, 0.09704, 0.1924, 0.09965, 0.194, 0.0557, 0.0931, 0.0219, 0.06596, 0.6058, 0.7105, 0.6067, 0.7032, 0.2247, 0.2673, 0.1847, 0.227, 0.4874, 0.427, 0.2194, 0.01007, 0.2105, 0.6512, 0.6644, 0.112, 0.05693, 0.1202, 0.0638, 0.534, 0.3862, 0.5302, 0.3907]): _vg.add([_i], _w, 'REPLACE')
_vg = ob_person_lod2.vertex_groups.new(name='LowerLeg.L')
for _i, _w in zip([24, 25, 26, 27, 28, 29, 30, 31, 32, 33, 34, 35, 36, 37, 38, 39, 40, 41, 42, 43], [0.1725, 0.1766, 0.08233, 0.09109, 0.3926, 0.3954, 0.2916, 0.3037, 0.8187, 0.8158, 0.885, 0.8766, 0.8715, 0.8668, 0.05738, 0.06513, 0.524, 0.5238, 0.03295, 0.04195]): _vg.add([_i], _w, 'REPLACE')
_vg = ob_person_lod2.vertex_groups.new(name='Foot.L')
for _i, _w in zip([36, 37, 38, 39, 40, 41, 42, 43, 44, 45, 46, 47, 48, 49, 50, 51], [0.1243, 0.1287, 0.9411, 0.9331, 0.4751, 0.4753, 0.9583, 0.9538, 0.988, 0.9855, 0.9926, 0.9917, 0.9964, 0.9948, 0.9971, 0.9964]): _vg.add([_i], _w, 'REPLACE')
_vg = ob_person_lod2.vertex_groups.new(name='UpperLeg.R')
_vg = ob_person_lod2.vertex_groups.new(name='LowerLeg.R')
_vg = ob_person_lod2.vertex_groups.new(name='Foot.R')
_m = ob_person_lod2.modifiers.new('Mirror', 'MIRROR')
_m.use_clip = True
_m = ob_person_lod2.modifiers.new('Decimate', 'DECIMATE')
_m.ratio = 0.1493
_m.iterations = 3
_m.use_symmetry = True
_m = ob_person_lod2.modifiers.new('Armature', 'ARMATURE')
_m.object = ob_armature
ob_armature.location = (0.0, 0.0, 0.0)
ob_armature.show_in_front = True

# ---- collection membership
col_collection.objects.link(ob_person_lod0)
col_collection.objects.link(ob_person_lod1)
col_collection.objects.link(ob_person_lod2)
col_collection.objects.link(ob_armature)

# ---- scene / render settings (as saved in the file)
scene.frame_start = 1; scene.frame_end = 250; scene.frame_set(0)
scene.render.engine = 'BLENDER_EEVEE_NEXT'
scene.cycles.sampling_pattern = 'TABULATED_SOBOL'
scene.cycles.use_light_tree = False
scene.view_settings.view_transform = 'Filmic'
bpy.context.view_layer.update()

# ---- added for rendering (the .blend has no active camera and no usable light): camera, sun
cam_auto = bpy.data.cameras.new('AutoCamera')
cam_auto.lens = 50.0
cam_auto.sensor_width = 36.0
cam_auto.clip_end = 1000.0
ob_auto_camera = bpy.data.objects.new('AutoCamera', cam_auto)
scene.collection.objects.link(ob_auto_camera)
ob_auto_camera.location = (1.74388, -2.09708, 2.06735)
ob_auto_camera.rotation_euler = (1.09748, -7.21219e-08, 0.694738)
scene.camera = ob_auto_camera
light_auto_sun = bpy.data.lights.new('AutoSun', 'SUN')
light_auto_sun.energy = 3.0
light_auto_sun.angle = 0.0523599
ob_auto_sun = bpy.data.objects.new('AutoSun', light_auto_sun)
scene.collection.objects.link(ob_auto_sun)
ob_auto_sun.rotation_euler = (0.872665, 0.174533, 0.523599)
bpy.context.view_layer.update()
